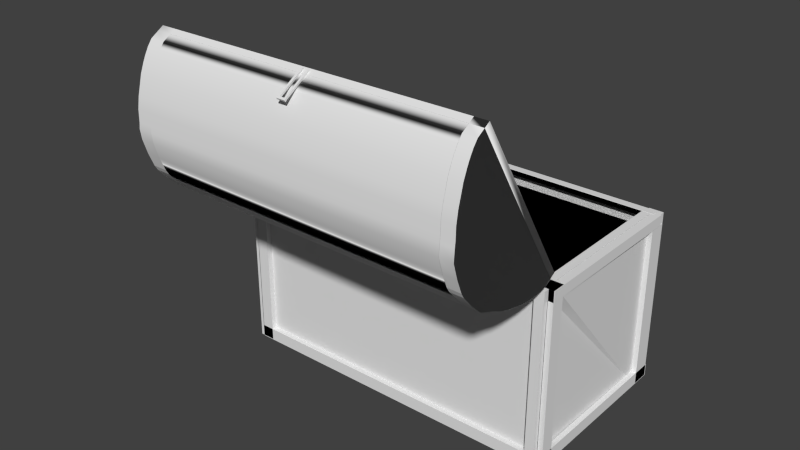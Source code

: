 # Source: chest.blend  (saved by Blender 2.72.0; exported with 4.5.12 LTS)
import bpy
from mathutils import Matrix  # noqa: F401  (used for matrix-valued properties, if any)

bpy.ops.wm.read_factory_settings(use_empty=True)
scene = bpy.context.scene
scene.name = 'Scene'

# ---- collections
col_collection_1 = bpy.data.collections.new('Collection 1'); scene.collection.children.link(col_collection_1)

# ---- materials (node trees are filled in below, after node groups)
mat_material = bpy.data.materials.new('Material')
mat_material.alpha_threshold = 0.0
mat_material.use_transparent_shadow = False
mat_material.roughness = 0.5
mat_material.line_color = (0.0, 0.0, 0.0, 1.0)

# ---- material node trees

# ---- world
world_world = bpy.data.worlds.new('World'); scene.world = world_world
world_world.color = (0.05088, 0.05088, 0.05088)
world_world.use_sun_shadow = False
world_world.sun_shadow_jitter_overblur = 0.0
world_world.cycles.sampling_method = 'MANUAL'
world_world.cycles.sample_map_resolution = 256

# ---- meshes
me_cube = bpy.data.meshes.new('Cube')
me_cube.from_pydata([(1.0, -1.0, 0.01879), (-1.0, -1.0, 0.01879), (-1.0, 1.0, 0.01879), (1.0, 0.847, 0.01879), (1.0, 0.9885, 0.01879), (-1.0, 0.9885, 0.01879), (0.9976, 1.0, 0.01879), (0.9976, -1.0, 0.01879), (1.0, 1.0, 0.01207), (1.0, -1.0, 0.01207), (-1.0, -1.0, 0.01207), (-1.0, 1.0, 0.01207), (1.0, -1.0, 1.895), (1.0, 0.847, 1.895), (1.0, 0.9885, 1.895), (-1.0, 0.9885, 1.895), (1.029, 1.0, 2.019), (1.029, -1.0, 2.019), (1.032, -0.8414, 2.019), (1.032, -0.8414, 1.895), (-1.026, -1.0, 2.019), (-1.026, 1.0, 2.019), (-0.9261, -1.0, 0.01879), (-1.003, -1.0, 0.01879), (-0.9261, -1.0, 1.895), (-1.003, -1.0, 1.895), (1.0, -1.0, 1.895), (-1.0, -1.0, 1.895), (1.0, 1.054, 2.019), (-1.0, 1.054, 2.019), (-1.0, 0.847, 0.01879), (-1.0, 0.847, 1.895), (-0.9369, -1.02, 0.02696), (-0.9369, 0.9805, 0.02696), (-0.9626, -1.02, 2.027), (-0.9626, 0.9805, 2.027), (-0.9401, -1.02, 0.02696), (-0.9401, -1.02, 1.903), (-0.9369, 0.8274, 0.02696), (-0.9369, 0.8274, 1.903), (0.9937, -0.9459, 0.01847), (-1.006, -0.9459, 0.01847), (0.9937, -0.9459, 1.894), (-0.9324, -0.9459, 0.01847), (-0.9324, -0.9459, 1.894), (0.9937, -0.946, 1.894), (-1.006, -0.946, 1.894), (0.9521, 0.8565, 0.02316), (0.9497, 1.009, 0.02316), (0.9497, -0.9905, 0.02316), (0.9521, 0.8565, 1.899), (0.9814, 1.009, 2.023), (0.9814, -0.9905, 2.023), (0.9458, -0.9365, 0.02283), (0.9458, -0.9365, 1.899)], [(1, 20), (32, 33), (34, 35), (36, 37), (38, 39), (1, 24), (12, 22), (40, 41), (40, 42), (43, 44), (45, 46), (7, 3), (48, 49), (47, 50), (51, 52), (53, 54)], [(8, 9, 10, 11), (14, 4, 5, 15, 29, 28), (1, 25, 20, 31, 21, 2, 30, 23), (24, 27, 1, 22, 0, 26, 12), (17, 42, 7, 40, 3, 6, 13, 16, 18, 19)])
_uv = me_cube.uv_layers.new(name='UVMap')
_uv.uv.foreach_set('vector', [0.9397, 0.4999, 0.6404, 0.4999, 0.6404, 0.06033, 0.9397, 0.06033, 0.9317, 0.9227, 0.6274, 0.9221, 0.6278, 0.5168, 0.9321, 0.5174, 0.9526, 0.5174, 0.9522, 0.9227, 0.3359, 0.06697, 0.6399, 0.0884, 0.6601, 0.08985, 0.6468, 0.46, 0.6445, 0.4946, 0.3204, 0.4717, 0.3215, 0.4408, 0.3359, 0.06698, 0.341, 0.9234, 0.341, 0.9397, 0.06033, 0.9397, 0.06033, 0.9234, 0.06033, 0.5001, 0.341, 0.5001, 0.341, 0.5001, 0.3288, 0.5165, 0.3491, 0.5275, 0.6534, 0.5178, 0.6535, 0.5288, 0.6526, 0.8921, 0.6525, 0.9231, 0.3512, 0.9204, 0.3279, 0.9218, 0.3287, 0.5486, 0.3529, 0.5774])
me_cube.materials.append(mat_material)
me_cube.use_remesh_preserve_volume = False
me_cube.use_remesh_preserve_attributes = False
me_cube.use_mirror_vertex_groups = False
me_cube.update()
me_cylinder_001 = bpy.data.meshes.new('Cylinder.001')
me_cylinder_001.from_pydata([(0.0, 1.0, -1.0), (0.0, 1.0, 1.0), (0.3827, 0.9239, -1.0), (0.3827, 0.9239, 1.0), (0.7071, 0.7071, -1.0), (0.7071, 0.7071, 1.0), (0.9239, 0.3827, -1.0), (0.9239, 0.3827, 1.0), (1.0, -4.371e-08, -1.0), (1.0, -4.371e-08, 1.0), (0.9239, -0.3827, -1.0), (0.9239, -0.3827, 1.0), (0.7071, -0.7071, -1.0), (0.7071, -0.7071, 1.0), (0.3827, -0.9239, -1.0), (0.3827, -0.9239, 1.0), (1.51e-07, -1.0, -1.0), (1.51e-07, -1.0, 1.0), (-0.3827, -0.9239, -1.0), (-0.3827, -0.9239, 1.0), (-0.7071, -0.7071, -1.0), (-0.7071, -0.7071, 1.0), (-0.9239, -0.3827, -1.0), (-0.9239, -0.3827, 1.0), (-1.0, 1.192e-08, -1.0), (-1.0, 1.192e-08, 1.0), (-0.9239, 0.3827, -1.0), (-0.9239, 0.3827, 1.0), (-0.7071, 0.7071, -1.0), (-0.7071, 0.7071, 1.0), (-0.3827, 0.9239, -1.0), (-0.3827, 0.9239, 1.0)], [], [(0, 1, 3, 2), (2, 3, 5, 4), (4, 5, 7, 6), (6, 7, 9, 8), (8, 9, 11, 10), (10, 11, 13, 12), (12, 13, 15, 14), (14, 15, 17, 16), (16, 17, 19, 18), (18, 19, 21, 20), (20, 21, 23, 22), (22, 23, 25, 24), (24, 25, 27, 26), (26, 27, 29, 28), (3, 1, 31, 29, 27, 25, 23, 21, 19, 17, 15, 13, 11, 9, 7, 5), (30, 31, 1, 0), (28, 29, 31, 30), (0, 2, 4, 6, 8, 10, 12, 14, 16, 18, 20, 22, 24, 26, 28, 30)])
me_cylinder_001.materials.append(None)
me_cylinder_001.use_remesh_preserve_volume = False
me_cylinder_001.use_remesh_preserve_attributes = False
me_cylinder_001.use_mirror_vertex_groups = False
me_cylinder_001.update()
me_cylinder = bpy.data.meshes.new('Cylinder')
me_cylinder.from_pydata([(0.0, 1.0, -1.0), (0.0, 1.0, 1.0), (0.3827, 0.9239, -1.0), (0.3827, 0.9239, 1.0), (0.7071, 0.7071, -1.0), (0.7071, 0.7071, 1.0), (0.9239, 0.3827, -1.0), (0.9239, 0.3827, 1.0), (1.0, -4.371e-08, -1.0), (1.0, -4.371e-08, 1.0), (0.9239, -0.3827, -1.0), (0.9239, -0.3827, 1.0), (0.7071, -0.7071, -1.0), (0.7071, -0.7071, 1.0), (0.3827, -0.9239, -1.0), (0.3827, -0.9239, 1.0), (1.51e-07, -1.0, -1.0), (1.51e-07, -1.0, 1.0), (-0.3827, -0.9239, -1.0), (-0.3827, -0.9239, 1.0), (-0.7071, -0.7071, -1.0), (-0.7071, -0.7071, 1.0), (-0.9239, -0.3827, -1.0), (-0.9239, -0.3827, 1.0), (-1.0, 1.192e-08, -1.0), (-1.0, 1.192e-08, 1.0), (-0.9239, 0.3827, -1.0), (-0.9239, 0.3827, 1.0), (-0.7071, 0.7071, -1.0), (-0.7071, 0.7071, 1.0), (-0.3827, 0.9239, -1.0), (-0.3827, 0.9239, 1.0)], [], [(0, 1, 3, 2), (2, 3, 5, 4), (4, 5, 7, 6), (6, 7, 9, 8), (8, 9, 11, 10), (10, 11, 13, 12), (12, 13, 15, 14), (14, 15, 17, 16), (16, 17, 19, 18), (18, 19, 21, 20), (20, 21, 23, 22), (22, 23, 25, 24), (24, 25, 27, 26), (26, 27, 29, 28), (3, 1, 31, 29, 27, 25, 23, 21, 19, 17, 15, 13, 11, 9, 7, 5), (30, 31, 1, 0), (28, 29, 31, 30), (0, 2, 4, 6, 8, 10, 12, 14, 16, 18, 20, 22, 24, 26, 28, 30)])
me_cylinder.materials.append(None)
me_cylinder.use_remesh_preserve_volume = False
me_cylinder.use_remesh_preserve_attributes = False
me_cylinder.use_mirror_vertex_groups = False
me_cylinder.update()
me_cube_002 = bpy.data.meshes.new('Cube.002')
me_cube_002.from_pydata([(-1.0, -1.0, -1.0), (-1.0, 1.0, -1.0), (1.0, 1.0, -1.0), (1.0, -1.0, -1.0), (-1.0, -1.0, 1.0), (-1.0, 1.0, 1.0), (1.0, 1.0, 1.0), (1.0, -1.0, 1.0), (-0.3333, 1.0, 1.0), (0.3333, 1.0, 1.0), (0.3333, 1.0, -1.0), (-0.3333, 1.0, -1.0), (0.3333, -1.0, 1.0), (-0.3333, -1.0, 1.0), (-0.3333, -1.0, -1.0), (0.3333, -1.0, -1.0), (-0.1111, 1.0, 1.0), (0.1111, 1.0, 1.0), (0.1111, 1.0, -1.0), (-0.1111, 1.0, -1.0), (0.1111, -1.0, 1.0), (-0.1111, -1.0, 1.0), (-0.1111, -1.0, -1.0), (0.1111, -1.0, -1.0), (-0.1111, 4.504, 1.0), (0.1111, 4.504, 1.0), (0.1111, 4.504, -1.0), (-0.1111, 4.504, -1.0), (-0.1111, 6.02, 1.0), (0.1111, 6.02, 1.0), (0.1111, 6.02, -1.0), (-0.1111, 6.02, -1.0), (-0.1111, 1.0, 0.8271), (0.1111, 1.0, 0.8271), (-0.1111, 4.504, 0.8271), (0.1111, 4.504, 0.8271), (0.1111, 1.0, -0.7716), (-0.1111, 1.0, -0.7716), (0.1111, 4.504, -0.7716), (-0.1111, 4.504, -0.7716)], [], [(4, 5, 1, 0), (9, 6, 2, 10), (6, 7, 3, 2), (13, 4, 0, 14), (15, 10, 2, 3), (13, 8, 5, 4), (5, 8, 11, 1), (17, 9, 10, 18), (7, 12, 15, 3), (21, 13, 14, 22), (0, 1, 11, 14), (23, 18, 10, 15), (7, 6, 9, 12), (21, 16, 8, 13), (8, 16, 19, 11), (32, 33, 35, 34), (12, 20, 23, 15), (20, 21, 22, 23), (14, 11, 19, 22), (22, 19, 18, 23), (12, 9, 17, 20), (20, 17, 16, 21), (25, 26, 30, 29), (17, 25, 35, 33), (19, 27, 39, 37), (24, 16, 32, 34), (28, 29, 30, 31), (27, 24, 28, 31), (26, 27, 31, 30), (24, 25, 29, 28), (25, 24, 34, 35), (16, 17, 33, 32), (36, 37, 39, 38), (26, 18, 36, 38), (27, 26, 38, 39), (18, 19, 37, 36)])
_uv = me_cube_002.uv_layers.new(name='UVMap')
_uv.uv.foreach_set('vector', [3.618e-08, 0.6667, 0.0, 0.3333, 0.3035, 0.3333, 0.3035, 0.6667, 0.7021, 0.6667, 0.8033, 0.6667, 0.8033, 1.0, 0.7021, 1.0, 1.176e-07, 0.3333, 0.0, 8.941e-08, 0.3035, 0.0, 0.3035, 0.3333, 0.5058, 1.987e-08, 0.607, 0.0, 0.607, 0.3333, 0.5058, 0.3333, 0.607, 0.4444, 0.3035, 0.4444, 0.3035, 0.3333, 0.607, 0.3333, 0.2023, 1.0, 0.2023, 0.6667, 0.3035, 0.6667, 0.3035, 1.0, 0.5335, 0.6667, 0.6347, 0.6667, 0.6347, 1.0, 0.5335, 1.0, 0.6684, 0.6667, 0.7021, 0.6667, 0.7021, 1.0, 0.6684, 1.0, 0.3035, 3.974e-08, 0.4047, 1.987e-08, 0.4047, 0.3333, 0.3035, 0.3333, 0.4721, 1.987e-08, 0.5058, 1.987e-08, 0.5058, 0.3333, 0.4721, 0.3333, 0.607, 0.6667, 0.3035, 0.6667, 0.3035, 0.5556, 0.607, 0.5556, 0.607, 0.4815, 0.3035, 0.4815, 0.3035, 0.4444, 0.607, 0.4444, 1.809e-08, 1.0, 0.0, 0.6667, 0.1012, 0.6667, 0.1012, 1.0, 0.1686, 1.0, 0.1686, 0.6667, 0.2023, 0.6667, 0.2023, 1.0, 0.6347, 0.6667, 0.6684, 0.6667, 0.6684, 1.0, 0.6347, 1.0, 0.9063, 0.0, 0.94, 0.0, 0.94, 0.584, 0.9063, 0.584, 0.4047, 1.987e-08, 0.4384, 1.987e-08, 0.4384, 0.3333, 0.4047, 0.3333, 0.4384, 1.987e-08, 0.4721, 1.987e-08, 0.4721, 0.3333, 0.4384, 0.3333, 0.607, 0.5556, 0.3035, 0.5556, 0.3035, 0.5185, 0.607, 0.5185, 0.607, 0.5185, 0.3035, 0.5185, 0.3035, 0.4815, 0.607, 0.4815, 0.1012, 1.0, 0.1012, 0.6667, 0.1349, 0.6667, 0.1349, 1.0, 0.1349, 1.0, 0.1349, 0.6667, 0.1686, 0.6667, 0.1686, 1.0, 0.837, 0.0, 0.837, 0.3333, 0.607, 0.3333, 0.607, 1.192e-07, 0.9738, 0.584, 0.9738, 0.0, 1.0, 0.0, 1.0, 0.584, 0.837, 0.584, 0.837, 0.0, 0.8717, 0.0, 0.8717, 0.584, 0.8108, 0.9173, 0.8108, 0.3333, 0.837, 0.3333, 0.837, 0.9173, 0.837, 0.584, 0.8707, 0.584, 0.8707, 0.9173, 0.837, 0.9173, 0.3035, 1.0, 0.3035, 0.6667, 0.5335, 0.6667, 0.5335, 1.0, 0.6744, 0.6667, 0.6407, 0.6667, 0.6407, 0.414, 0.6744, 0.414, 0.607, 0.414, 0.6407, 0.414, 0.6407, 0.6667, 0.607, 0.6667, 0.6407, 0.412, 0.6407, 0.375, 0.667, 0.375, 0.667, 0.412, 0.667, 0.3379, 0.667, 0.375, 0.6407, 0.375, 0.6407, 0.3379, 0.9738, 0.584, 0.94, 0.584, 0.94, 0.0, 0.9738, 0.0, 0.9063, 0.0, 0.9063, 0.584, 0.8717, 0.584, 0.8717, 0.0, 0.6407, 0.376, 0.607, 0.376, 0.607, 0.3379, 0.6407, 0.3379, 0.6407, 0.414, 0.607, 0.414, 0.607, 0.376, 0.6407, 0.376])
me_cube_002.materials.append(None)
me_cube_002.use_remesh_preserve_volume = False
me_cube_002.use_remesh_preserve_attributes = False
me_cube_002.use_mirror_vertex_groups = False
me_cube_002.update()
me_cube_001 = bpy.data.meshes.new('Cube.001')
me_cube_001.from_pydata([(-0.9808, 0.0026, 0.8509), (-0.9808, 2.003, 0.8509), (1.019, 2.003, 0.8509), (1.019, 0.0026, 0.8509), (-0.9808, 0.0026, 2.851), (-0.9808, 2.003, 2.851), (1.019, 2.003, 2.851), (1.019, 0.0026, 2.851), (-0.9808, 0.0026, -1.936), (-0.9808, 2.003, -1.936), (1.019, 2.003, -1.936), (1.019, 0.0026, -1.936), (-0.9808, 0.0026, -1.936), (-0.9808, 2.003, -1.936), (1.019, 2.003, -1.936), (1.019, 0.0026, -1.936), (-0.9808, 0.03021, -4.103), (-0.9808, 1.975, -4.103), (1.019, 1.975, -4.103), (1.019, 0.03021, -4.103), (-0.9808, 0.06856, -6.116), (-0.9808, 1.937, -6.116), (1.019, 1.937, -6.116), (1.019, 0.06856, -6.116), (-0.9808, 0.1065, -7.819), (-0.9808, 1.899, -7.819), (1.019, 1.899, -7.819), (1.019, 0.1065, -7.819), (-0.9808, 0.1696, -10.3), (-0.9808, 1.836, -10.3), (1.019, 1.836, -10.3), (1.019, 0.1696, -10.3), (-0.9808, 0.24, -12.46), (-0.9808, 1.765, -12.46), (1.019, 1.765, -12.46), (1.019, 0.24, -12.46), (-0.9808, 0.3093, -14.58), (-0.9808, 1.696, -14.58), (1.019, 1.696, -14.58), (1.019, 0.3093, -14.58), (-0.9808, 0.4035, -16.94), (-0.9808, 1.602, -16.94), (1.019, 1.602, -16.94), (1.019, 0.4035, -16.94), (-0.9808, 0.5107, -18.99), (-0.9808, 1.494, -18.99), (1.019, 1.494, -18.99), (1.019, 0.5107, -18.99), (-0.9808, 0.5573, -20.05), (-0.9808, 1.448, -20.05), (1.019, 1.448, -20.05), (1.019, 0.5573, -20.05), (-0.9808, 0.6558, -21.32), (-0.9808, 1.349, -21.32), (1.019, 1.349, -22.07), (1.019, 0.6558, -22.07), (-0.9814, 0.9715, -23.27), (-0.9814, 1.034, -23.27), (1.019, 1.034, -24.03), (1.019, 0.9715, -24.03), (1.019, 0.818, -23.28), (1.019, 1.187, -23.28), (-0.9811, 1.187, -22.53), (-0.9811, 0.818, -22.53), (0.9414, 2.003, 2.851), (0.9414, 2.003, 0.8509), (0.9414, 0.0026, 2.851), (0.9414, 0.0026, 0.8509), (0.9414, 2.003, -1.936), (0.9414, 0.0026, -1.936), (0.9414, 2.003, -1.936), (0.9414, 0.0026, -1.936), (0.9414, 1.975, -4.103), (0.9414, 0.03021, -4.103), (0.9414, 1.937, -6.116), (0.9414, 0.06856, -6.116), (0.9414, 1.899, -7.819), (0.9414, 0.1065, -7.819), (0.9414, 1.836, -10.3), (0.9414, 0.1696, -10.3), (0.9414, 1.765, -12.46), (0.9414, 0.24, -12.46), (0.9414, 1.696, -14.58), (0.9414, 0.3093, -14.58), (0.9414, 1.602, -16.94), (0.9414, 0.4035, -16.94), (0.9414, 1.494, -18.99), (0.9414, 0.5107, -18.99), (0.9414, 1.448, -20.05), (0.9414, 0.5573, -20.05), (0.9414, 1.349, -22.04), (0.9414, 0.6558, -22.04), (0.9408, 0.9715, -24.0), (0.9411, 0.818, -23.25), (0.9411, 1.187, -23.25), (0.9408, 1.034, -24.0), (-0.8893, 2.003, 0.8509), (-0.8893, 0.0026, 2.851), (-0.8893, 2.003, -1.936), (-0.8893, 2.003, -1.936), (-0.8893, 1.975, -4.103), (-0.8893, 1.937, -6.116), (-0.8893, 1.899, -7.819), (-0.8893, 1.836, -10.3), (-0.8893, 1.765, -12.46), (-0.8893, 1.696, -14.58), (-0.8893, 1.602, -16.94), (-0.8893, 1.494, -18.99), (-0.8893, 1.448, -20.05), (-0.8893, 1.349, -21.35), (-0.8896, 1.187, -22.56), (-0.8899, 1.034, -23.31), (-0.8893, 2.003, 2.851), (-0.8893, 0.0026, 0.8509), (-0.8893, 0.0026, -1.936), (-0.8893, 0.0026, -1.936), (-0.8893, 0.03021, -4.103), (-0.8893, 0.06856, -6.116), (-0.8893, 0.1065, -7.819), (-0.8893, 0.1696, -10.3), (-0.8893, 0.24, -12.46), (-0.8893, 0.3093, -14.58), (-0.8893, 0.4035, -16.94), (-0.8893, 0.5107, -18.99), (-0.8893, 0.5573, -20.05), (-0.8893, 0.6558, -21.35), (-0.8899, 0.9715, -23.31), (-0.8896, 0.818, -22.56), (-0.9808, 0.0026, 0.8509), (-0.9808, 2.003, 0.8509), (1.019, 2.003, 0.8509), (1.019, 0.0026, 0.8509), (-0.9808, 0.0026, -1.936), (-0.9808, 2.003, -1.936), (1.019, 2.003, -1.936), (1.019, 0.0026, -1.936), (-0.9808, 0.0026, -1.936), (-0.9808, 2.003, -1.936), (1.019, 2.003, -1.936), (1.019, 0.0026, -1.936), (-0.9808, 0.03021, -4.103), (-0.9808, 1.975, -4.103), (1.019, 1.975, -4.103), (1.019, 0.03021, -4.103), (-0.9808, 0.06856, -6.116), (-0.9808, 1.937, -6.116), (1.019, 1.937, -6.116), (1.019, 0.06856, -6.116), (-0.9808, 0.1065, -7.819), (-0.9808, 1.899, -7.819), (1.019, 1.899, -7.819), (1.019, 0.1065, -7.819), (-0.9808, 0.1696, -10.3), (-0.9808, 1.836, -10.3), (1.019, 1.836, -10.3), (1.019, 0.1696, -10.3), (-0.9808, 0.24, -12.46), (-0.9808, 1.765, -12.46), (1.019, 1.765, -12.46), (1.019, 0.24, -12.46), (-0.9808, 0.3093, -14.58), (-0.9808, 1.696, -14.58), (1.019, 1.696, -14.58), (1.019, 0.3093, -14.58), (-0.9808, 0.4035, -16.94), (-0.9808, 1.602, -16.94), (1.019, 1.602, -16.94), (1.019, 0.4035, -16.94), (-0.9808, 0.5107, -18.99), (-0.9808, 1.494, -18.99), (1.019, 1.494, -18.99), (1.019, 0.5107, -18.99), (-0.9808, 0.5573, -20.05), (-0.9808, 1.448, -20.05), (1.019, 1.448, -20.05), (1.019, 0.5573, -20.05), (-0.9808, 0.6558, -21.32), (-0.9808, 1.349, -21.32), (1.019, 1.349, -22.07), (1.019, 0.6558, -22.07), (-0.9814, 0.9715, -23.27), (-0.9814, 1.034, -23.27), (1.019, 1.034, -24.03), (1.019, 0.9715, -24.03), (1.019, 0.818, -23.28), (1.019, 1.187, -23.28), (-0.9811, 1.187, -22.53), (-0.9811, 0.818, -22.53), (0.9408, 0.9715, -24.0), (0.9408, 1.034, -24.0), (-0.8899, 1.034, -23.31), (-0.8899, 0.9715, -23.31)], [], [(64, 6, 2, 65), (97, 112, 5, 4), (114, 8, 12, 115), (37, 41, 165, 161), (55, 60, 184, 179), (52, 48, 172, 176), (68, 10, 14, 70), (46, 42, 166, 170), (3, 11, 135, 131), (33, 37, 161, 157), (61, 54, 178, 185), (48, 44, 168, 172), (42, 38, 162, 166), (51, 55, 179, 175), (29, 33, 157, 153), (44, 40, 164, 168), (38, 34, 158, 162), (59, 92, 188, 183), (47, 51, 175, 171), (25, 29, 153, 149), (40, 36, 160, 164), (95, 58, 182, 189), (34, 30, 154, 158), (43, 47, 171, 167), (21, 25, 149, 145), (36, 32, 156, 160), (30, 26, 150, 154), (39, 43, 167, 163), (17, 21, 145, 141), (32, 28, 152, 156), (26, 22, 146, 150), (62, 57, 181, 186), (35, 39, 163, 159), (7, 6, 64, 66), (11, 69, 71, 15), (96, 65, 68, 98), (98, 68, 70, 99), (99, 70, 72, 100), (100, 72, 74, 101), (101, 74, 76, 102), (102, 76, 78, 103), (103, 78, 80, 104), (104, 80, 82, 105), (105, 82, 84, 106), (106, 84, 86, 107), (107, 86, 88, 108), (108, 88, 90, 109), (13, 17, 141, 137), (110, 94, 95, 111), (109, 90, 94, 110), (67, 113, 114, 69), (66, 64, 112, 97), (69, 114, 115, 71), (71, 115, 116, 73), (73, 116, 117, 75), (75, 117, 118, 77), (77, 118, 119, 79), (79, 119, 120, 81), (81, 120, 121, 83), (83, 121, 122, 85), (85, 122, 123, 87), (87, 123, 124, 89), (89, 124, 125, 91), (93, 127, 126, 92), (91, 125, 127, 93), (9, 98, 99, 13), (28, 24, 148, 152), (130, 131, 135, 134), (128, 129, 133, 132), (134, 135, 139, 138), (132, 133, 137, 136), (138, 139, 143, 142), (136, 137, 141, 140), (142, 143, 147, 146), (140, 141, 145, 144), (146, 147, 151, 150), (144, 145, 149, 148), (150, 151, 155, 154), (148, 149, 153, 152), (154, 155, 159, 158), (152, 153, 157, 156), (158, 159, 163, 162), (156, 157, 161, 160), (162, 163, 167, 166), (160, 161, 165, 164), (166, 167, 171, 170), (164, 165, 169, 168), (170, 171, 175, 174), (168, 169, 173, 172), (174, 175, 179, 178), (172, 173, 177, 176), (187, 186, 181, 180), (185, 184, 183, 182), (178, 179, 184, 185), (176, 177, 186, 187), (190, 189, 188, 191), (2, 3, 131, 130), (11, 15, 139, 135), (50, 46, 170, 174), (8, 0, 128, 132), (41, 45, 169, 165), (15, 19, 143, 139), (54, 50, 174, 178), (57, 111, 190, 181), (12, 8, 132, 136), (45, 49, 173, 169), (58, 61, 185, 182), (0, 1, 129, 128), (19, 23, 147, 143), (111, 95, 189, 190), (10, 2, 130, 134), (126, 56, 180, 191), (16, 12, 136, 140), (49, 53, 177, 173), (63, 52, 176, 187), (23, 27, 151, 147), (14, 10, 134, 138), (92, 126, 191, 188), (56, 63, 187, 180), (20, 16, 140, 144), (1, 9, 133, 129), (27, 31, 155, 151), (18, 14, 138, 142), (60, 59, 183, 184), (53, 62, 186, 177), (24, 20, 144, 148), (9, 13, 137, 133), (31, 35, 159, 155), (22, 18, 142, 146)])
me_cube_001.polygons.foreach_set('use_smooth', [True] * 129)
_uv = me_cube_001.uv_layers.new(name='UVMap')
_uv.uv.foreach_set('vector', [0.3061, 0.008812, 0.3182, 0.008813, 0.3182, 0.09757, 0.3061, 0.09757, 0.0, 0.0, 1.0, 0.0, 1.0, 1.0, 0.0, 1.0, 0.0, 0.0, 1.0, 0.0, 1.0, 1.0, 0.0, 1.0, 0.0, 0.0, 0.0, 1.0, 0.0, 1.0, 0.0, 0.0, 0.0, 0.0, 0.0, 1.0, 0.0, 1.0, 0.0, 0.0, 1.0, 1.0, 1.0, 0.0, 1.0, 0.0, 1.0, 1.0, 0.0, 0.0, 1.0, 0.0, 1.0, 1.0, 0.0, 1.0, 1.0, 1.0, 1.0, 0.0, 1.0, 0.0, 1.0, 1.0, 0.0, 0.0, 0.0, 1.0, 0.0, 1.0, 0.0, 0.0, 0.0, 0.0, 0.0, 1.0, 0.0, 1.0, 0.0, 0.0, 1.0, 1.0, 1.0, 0.0, 1.0, 0.0, 1.0, 1.0, 1.0, 1.0, 1.0, 0.0, 1.0, 0.0, 1.0, 1.0, 1.0, 1.0, 1.0, 0.0, 1.0, 0.0, 1.0, 1.0, 0.0, 0.0, 0.0, 1.0, 0.0, 1.0, 0.0, 0.0, 0.0, 0.0, 0.0, 1.0, 0.0, 1.0, 0.0, 0.0, 1.0, 1.0, 1.0, 0.0, 1.0, 0.0, 1.0, 1.0, 1.0, 1.0, 1.0, 0.0, 1.0, 0.0, 1.0, 1.0, 0.0, 1.0, 1.0, 1.0, 1.0, 1.0, 0.0, 1.0, 0.0, 0.0, 0.0, 1.0, 0.0, 1.0, 0.0, 0.0, 0.0, 0.0, 0.0, 1.0, 0.0, 1.0, 0.0, 0.0, 1.0, 1.0, 1.0, 0.0, 1.0, 0.0, 1.0, 1.0, 0.0, 1.0, 1.0, 1.0, 1.0, 1.0, 0.0, 1.0, 1.0, 1.0, 1.0, 0.0, 1.0, 0.0, 1.0, 1.0, 0.0, 0.0, 0.0, 1.0, 0.0, 1.0, 0.0, 0.0, 0.0, 0.0, 0.0, 1.0, 0.0, 1.0, 0.0, 0.0, 1.0, 1.0, 1.0, 0.0, 1.0, 0.0, 1.0, 1.0, 1.0, 1.0, 1.0, 0.0, 1.0, 0.0, 1.0, 1.0, 0.0, 0.0, 0.0, 1.0, 0.0, 1.0, 0.0, 0.0, 0.0, 0.0, 0.0, 1.0, 0.0, 1.0, 0.0, 0.0, 1.0, 1.0, 1.0, 0.0, 1.0, 0.0, 1.0, 1.0, 1.0, 1.0, 1.0, 0.0, 1.0, 0.0, 1.0, 1.0, 0.0, 0.0, 0.0, 1.0, 0.0, 1.0, 0.0, 0.0, 0.0, 0.0, 0.0, 1.0, 0.0, 1.0, 0.0, 0.0, 0.0, 0.0, 1.0, 0.0, 1.0, 1.0, 0.0, 1.0, 0.0, 0.0, 1.0, 0.0, 1.0, 1.0, 0.0, 1.0, 0.1839, 0.3115, 0.1859, -0.07084, 0.2658, -0.07008, 0.2637, 0.3123, 0.18, 1.078, 0.18, 1.078, 0.18, 1.078, 0.18, 1.078, 0.8153, 0.7006, 0.8134, 1.083, 0.7512, 1.083, 0.7532, 0.7002, 0.7532, 0.7002, 0.7512, 1.083, 0.6935, 1.082, 0.6955, 0.6998, 0.6955, 0.6998, 0.6935, 1.082, 0.6447, 1.082, 0.6467, 0.6994, 0.6467, 0.6994, 0.6447, 1.082, 0.5736, 1.081, 0.5756, 0.6989, 0.5756, 0.6989, 0.5736, 1.081, 0.5115, 1.081, 0.5134, 0.6983, 0.5134, 0.6983, 0.5115, 1.081, 0.4508, 1.08, 0.4527, 0.6978, 0.4527, 0.6978, 0.4508, 1.08, 0.383, 1.08, 0.385, 0.6972, 0.385, 0.6972, 0.383, 1.08, 0.3242, 1.079, 0.3261, 0.6967, 0.3261, 0.6967, 0.3242, 1.079, 0.2936, 1.079, 0.2956, 0.6964, 0.2956, 0.6964, 0.2936, 1.079, 0.2365, 1.078, 0.2583, 0.696, 0.0, 0.0, 0.0, 1.0, 0.0, 1.0, 0.0, 0.0, 0.2234, 0.6953, 0.2016, 1.078, 0.18, 1.077, 0.2018, 0.6948, 0.2583, 0.696, 0.2365, 1.078, 0.2016, 1.078, 0.2234, 0.6953, 0.3456, -0.06933, 0.3436, 0.313, 0.2638, 0.3123, 0.2658, -0.07008, 0.0, 0.0, 1.0, 0.0, 1.0, 1.0, 0.0, 1.0, 0.18, 1.078, 0.18, 1.078, 0.18, 1.078, 0.18, 1.078, 0.182, 0.6939, 0.1839, 0.3115, 0.2461, 0.3123, 0.2441, 0.6947, 0.2441, 0.6947, 0.2461, 0.3123, 0.3038, 0.313, 0.3018, 0.6953, 0.3018, 0.6953, 0.3038, 0.313, 0.3526, 0.3135, 0.3506, 0.6959, 0.3506, 0.6959, 0.3526, 0.3135, 0.4236, 0.3143, 0.4217, 0.6967, 0.4217, 0.6967, 0.4236, 0.3143, 0.4858, 0.315, 0.4839, 0.6974, 0.4839, 0.6974, 0.4858, 0.315, 0.5465, 0.3156, 0.5446, 0.698, 0.5446, 0.698, 0.5465, 0.3156, 0.6143, 0.3163, 0.6123, 0.6987, 0.6123, 0.6987, 0.6143, 0.3163, 0.6731, 0.3169, 0.6711, 0.6992, 0.6711, 0.6992, 0.6731, 0.3169, 0.7036, 0.3172, 0.7017, 0.6995, 0.7017, 0.6995, 0.7036, 0.3172, 0.741, 0.3174, 0.7588, 0.7001, 0.7938, 0.7001, 0.7759, 0.3175, 0.7975, 0.3173, 0.8153, 0.7, 0.7588, 0.7001, 0.741, 0.3174, 0.7759, 0.3175, 0.7938, 0.7001, 0.0, 0.0, 1.0, 0.0, 1.0, 1.0, 0.0, 1.0, 1.0, 1.0, 1.0, 0.0, 1.0, 0.0, 1.0, 1.0, 0.3177, -0.1635, 0.3173, 0.2833, 0.2241, 0.2831, 0.2245, -0.1636, 0.131, 0.283, 0.1313, -0.1638, 0.2245, -0.1636, 0.2241, 0.2831, 0.1302, 1.176, 0.1302, 1.176, 0.1302, 1.176, 0.1302, 1.176, 0.1302, 1.176, 0.1302, 1.176, 0.1302, 1.176, 0.1302, 1.176, 0.1302, 1.176, 0.1306, 0.7297, 0.203, 0.736, 0.2026, 1.17, 0.8442, 0.2841, 0.8438, 0.7309, 0.7713, 0.7246, 0.7717, 0.2902, 0.2026, 1.17, 0.203, 0.736, 0.2703, 0.7447, 0.2699, 1.162, 0.7717, 0.2902, 0.7713, 0.7246, 0.704, 0.7159, 0.7044, 0.2986, 0.2699, 1.162, 0.2703, 0.7447, 0.3272, 0.7532, 0.3269, 1.154, 0.7044, 0.2986, 0.704, 0.7159, 0.6471, 0.7074, 0.6475, 0.307, 0.3269, 1.154, 0.3272, 0.7532, 0.41, 0.7675, 0.4097, 1.14, 0.6475, 0.307, 0.6471, 0.7074, 0.5643, 0.6931, 0.5647, 0.321, 0.4097, 1.14, 0.41, 0.7675, 0.4824, 0.7833, 0.4821, 1.124, 0.5647, 0.321, 0.5643, 0.6931, 0.4919, 0.6773, 0.4922, 0.3366, 0.4821, 1.124, 0.4824, 0.7833, 0.5531, 0.7989, 0.5529, 1.109, 0.4922, 0.3366, 0.4919, 0.6773, 0.4212, 0.6617, 0.4215, 0.352, 0.5529, 1.109, 0.5531, 0.7989, 0.632, 0.8201, 0.6318, 1.088, 0.4215, 0.352, 0.4212, 0.6617, 0.3423, 0.6405, 0.3425, 0.3728, 0.6318, 1.088, 0.632, 0.8201, 0.7005, 0.8441, 0.7003, 1.064, 0.3425, 0.3728, 0.3423, 0.6405, 0.2739, 0.6165, 0.2741, 0.3967, 0.7003, 1.064, 0.7005, 0.8441, 0.736, 0.8546, 0.7358, 1.054, 0.2741, 0.3967, 0.2739, 0.6165, 0.2383, 0.606, 0.2385, 0.407, 0.7358, 1.054, 0.736, 0.8546, 0.8035, 0.8767, 0.8034, 1.032, 0.2385, 0.407, 0.2383, 0.606, 0.1961, 0.5839, 0.1962, 0.429, 0.1557, 0.4652, 0.1557, 0.5476, 0.1308, 0.5133, 0.1308, 0.4994, 0.8439, 0.9955, 0.8439, 0.913, 0.8688, 0.9474, 0.8688, 0.9612, 0.8034, 1.032, 0.8035, 0.8767, 0.8439, 0.913, 0.8439, 0.9955, 0.1962, 0.429, 0.1961, 0.5839, 0.1557, 0.5476, 0.1557, 0.4652, 0.1346, -0.1777, 0.2, -0.1776, 0.2, -0.1637, 0.1346, -0.1638, 0.0, 1.0, 1.0, 1.0, 1.0, 1.0, 0.0, 1.0, 0.0, 0.0, 0.0, 1.0, 0.0, 1.0, 0.0, 0.0, 1.0, 1.0, 1.0, 0.0, 1.0, 0.0, 1.0, 1.0, 1.0, 1.0, 1.0, 0.0, 1.0, 0.0, 1.0, 1.0, 0.0, 0.0, 0.0, 1.0, 0.0, 1.0, 0.0, 0.0, 0.0, 0.0, 0.0, 1.0, 0.0, 1.0, 0.0, 0.0, 1.0, 1.0, 1.0, 0.0, 1.0, 0.0, 1.0, 1.0, 0.0, 1.0, 1.0, 1.0, 1.0, 1.0, 0.0, 1.0, 1.0, 1.0, 1.0, 0.0, 1.0, 0.0, 1.0, 1.0, 0.0, 0.0, 0.0, 1.0, 0.0, 1.0, 0.0, 0.0, 1.0, 1.0, 1.0, 0.0, 1.0, 0.0, 1.0, 1.0, 0.0, 1.0, 1.0, 1.0, 1.0, 1.0, 0.0, 1.0, 0.0, 0.0, 0.0, 1.0, 0.0, 1.0, 0.0, 0.0, 0.2018, 0.6948, 0.18, 1.077, 0.18, 1.077, 0.2018, 0.6948, 1.0, 1.0, 1.0, 0.0, 1.0, 0.0, 1.0, 1.0, 0.0, 1.0, 1.0, 1.0, 1.0, 1.0, 0.0, 1.0, 1.0, 1.0, 1.0, 0.0, 1.0, 0.0, 1.0, 1.0, 0.0, 0.0, 0.0, 1.0, 0.0, 1.0, 0.0, 0.0, 1.0, 1.0, 1.0, 0.0, 1.0, 0.0, 1.0, 1.0, 0.0, 0.0, 0.0, 1.0, 0.0, 1.0, 0.0, 0.0, 1.0, 1.0, 1.0, 0.0, 1.0, 0.0, 1.0, 1.0, 0.8153, 0.7, 0.7975, 0.3173, 0.7975, 0.3173, 0.8153, 0.7, 1.0, 1.0, 1.0, 0.0, 1.0, 0.0, 1.0, 1.0, 1.0, 1.0, 1.0, 0.0, 1.0, 0.0, 1.0, 1.0, 0.0, 0.0, 0.0, 1.0, 0.0, 1.0, 0.0, 0.0, 0.0, 0.0, 0.0, 1.0, 0.0, 1.0, 0.0, 0.0, 1.0, 1.0, 1.0, 0.0, 1.0, 0.0, 1.0, 1.0, 0.0, 0.0, 0.0, 1.0, 0.0, 1.0, 0.0, 0.0, 0.0, 0.0, 0.0, 1.0, 0.0, 1.0, 0.0, 0.0, 1.0, 1.0, 1.0, 0.0, 1.0, 0.0, 1.0, 1.0, 0.0, 0.0, 0.0, 1.0, 0.0, 1.0, 0.0, 0.0, 0.0, 0.0, 0.0, 1.0, 0.0, 1.0, 0.0, 0.0, 1.0, 1.0, 1.0, 0.0, 1.0, 0.0, 1.0, 1.0])
me_cube_001.materials.append(None)
me_cube_001.use_remesh_preserve_volume = False
me_cube_001.use_remesh_preserve_attributes = False
me_cube_001.use_mirror_vertex_groups = False
me_cube_001.update()
me_cube_004 = bpy.data.meshes.new('Cube.004')
me_cube_004.from_pydata([(-0.2389, -0.1955, 4.093), (-0.2389, 0.586, 0.106), (-0.1303, 0.586, 0.106), (0.09195, 0.586, 0.106), (-0.2389, 0.586, 4.093), (-0.2389, -0.1955, 0.106), (-0.1303, -0.1955, 4.093), (0.09195, -0.1955, 4.093), (0.09195, -0.1955, 0.106), (-0.1303, -0.1955, 0.106), (-0.1303, 0.586, 4.093), (0.09195, 0.586, 4.093), (0.1924, 0.586, 0.106), (0.1924, -0.1955, 4.093), (0.1924, -0.1955, 0.106), (0.1924, 0.586, 4.093), (0.09195, -0.1955, 4.093), (0.09195, 0.586, 4.093), (0.1924, -0.1955, 4.093), (0.1924, 0.586, 4.093), (-0.2389, -0.1955, 4.386), (-0.2389, 0.586, 4.386), (-0.1303, -0.1955, 4.386), (0.09195, -0.1955, 4.386), (-0.1303, 0.586, 4.386), (0.09195, 0.586, 4.386), (0.09195, -0.1955, 4.386), (0.09195, 0.586, 4.386), (0.1924, -0.1955, 4.386), (0.1924, 0.586, 4.386)], [], [(16, 18, 28, 26), (7, 8, 14, 13), (9, 6, 0, 5), (10, 2, 1, 4), (1, 5, 0, 4), (3, 11, 15, 12), (19, 17, 27, 29), (22, 23, 25, 24), (22, 24, 21, 20), (27, 26, 28, 29), (6, 7, 23, 22), (4, 0, 20, 21), (10, 4, 21, 24), (11, 10, 24, 25), (0, 6, 22, 20), (11, 3, 8, 7, 16, 17), (19, 29, 28, 18, 15, 12), (8, 3, 12, 14), (13, 14, 12, 19, 15, 18), (9, 2, 10, 6), (9, 5, 1, 2), (10, 11, 17, 16, 7, 6)])
_uv = me_cube_004.uv_layers.new(name='UVMap')
_uv.uv.foreach_set('vector', [0.9699, 0.6162, 0.9467, 0.6162, 0.9467, 0.5478, 0.9699, 0.5478, 0.9234, 0.0, 0.9234, 0.9317, 0.9002, 0.9317, 0.9002, 0.0, 0.7752, 1.0, 0.7752, 0.06835, 0.8003, 0.06835, 0.8003, 1.0, 0.8255, 0.06835, 0.8255, 1.0, 0.8003, 1.0, 0.8003, 0.06835, 0.1809, 1.0, 1.587e-07, 1.0, 1.035e-08, 0.06835, 0.1809, 0.06835, 0.9002, 0.0, 0.9002, 0.9317, 0.8769, 0.9317, 0.8769, 0.0, 0.9699, 0.6845, 0.9467, 0.6845, 0.9467, 0.6162, 0.9699, 0.6162, 0.9486, 0.0, 1.0, 6.964e-09, 1.0, 0.1826, 0.9486, 0.1826, 0.9486, 0.0, 0.9486, 0.1826, 0.9234, 0.1826, 0.9234, 3.482e-09, 0.9467, 0.5478, 0.9467, 0.7304, 0.9234, 0.7304, 0.9234, 0.5478, 0.7752, 0.06835, 0.7237, 0.06835, 0.7237, 0.0, 0.7752, 0.0, 0.1809, 0.06835, 1.035e-08, 0.06835, 0.0, 0.0, 0.1809, 0.0, 0.8255, 0.06835, 0.8003, 0.06835, 0.8003, 0.0, 0.8255, 0.0, 0.8769, 0.06835, 0.8255, 0.06835, 0.8255, 0.0, 0.8769, 0.0, 0.8003, 0.06835, 0.7752, 0.06835, 0.7752, 0.0, 0.8003, 0.0, 0.5428, 0.0, 0.5428, 0.9317, 0.3619, 0.9317, 0.3619, 0.0, 0.3619, 0.0, 0.5428, 0.0, 0.1809, 0.06835, 0.1809, 0.0, 0.3619, 0.0, 0.3619, 0.06835, 0.1809, 0.06835, 0.1809, 1.0, 0.9234, 0.913, 0.9234, 0.7304, 0.9467, 0.7304, 0.9467, 0.913, 0.3619, 0.06835, 0.3619, 1.0, 0.1809, 1.0, 0.1809, 0.06835, 0.1809, 0.06835, 0.3619, 0.06835, 0.5428, 0.0, 0.7237, 3.482e-09, 0.7237, 0.9317, 0.5428, 0.9317, 0.9234, 0.3652, 0.9486, 0.3652, 0.9486, 0.5478, 0.9234, 0.5478, 0.9234, 0.1826, 0.9749, 0.1826, 0.9749, 0.1826, 0.9749, 0.3652, 0.9749, 0.3652, 0.9234, 0.3652])
me_cube_004.materials.append(None)
me_cube_004.use_remesh_preserve_volume = False
me_cube_004.use_remesh_preserve_attributes = False
me_cube_004.use_mirror_vertex_groups = False
me_cube_004.update()
me_cube_006 = bpy.data.meshes.new('Cube.006')
me_cube_006.from_pydata([(-0.9808, 0.0026, 0.8509), (-0.9808, 2.003, 0.8509), (1.019, 2.003, 0.8509), (1.019, 0.0026, 0.8509), (-0.9808, 0.0026, 2.851), (-0.9808, 2.003, 2.851), (1.019, 2.003, 2.851), (1.019, 0.0026, 2.851), (-0.9808, 0.0026, -1.936), (-0.9808, 2.003, -1.936), (1.019, 2.003, -1.936), (1.019, 0.0026, -1.936), (-0.9808, 0.0026, -1.936), (-0.9808, 2.003, -1.936), (1.019, 2.003, -1.936), (1.019, 0.0026, -1.936), (-0.9808, 0.03021, -4.103), (-0.9808, 1.975, -4.103), (1.019, 1.975, -4.103), (1.019, 0.03021, -4.103), (-0.9808, 0.06856, -6.116), (-0.9808, 1.937, -6.116), (1.019, 1.937, -6.116), (1.019, 0.06856, -6.116), (-0.9808, 0.1065, -7.819), (-0.9808, 1.899, -7.819), (1.019, 1.899, -7.819), (1.019, 0.1065, -7.819), (-0.9808, 0.1696, -10.3), (-0.9808, 1.836, -10.3), (1.019, 1.836, -10.3), (1.019, 0.1696, -10.3), (-0.9808, 0.24, -12.46), (-0.9808, 1.765, -12.46), (1.019, 1.765, -12.46), (1.019, 0.24, -12.46), (-0.9808, 0.3093, -14.58), (-0.9808, 1.696, -14.58), (1.019, 1.696, -14.58), (1.019, 0.3093, -14.58), (-0.9808, 0.4035, -16.94), (-0.9808, 1.602, -16.94), (1.019, 1.602, -16.94), (1.019, 0.4035, -16.94), (-0.9808, 0.5107, -18.99), (-0.9808, 1.494, -18.99), (1.019, 1.494, -18.99), (1.019, 0.5107, -18.99), (-0.9808, 0.5573, -20.05), (-0.9808, 1.448, -20.05), (1.019, 1.448, -20.05), (1.019, 0.5573, -20.05), (-0.9808, 0.6558, -21.32), (-0.9808, 1.349, -21.32), (1.019, 1.349, -22.07), (1.019, 0.6558, -22.07), (-0.9814, 0.9715, -23.27), (-0.9814, 1.034, -23.27), (1.019, 1.034, -24.03), (1.019, 0.9715, -24.03), (1.019, 0.818, -23.28), (1.019, 1.187, -23.28), (-0.9811, 1.187, -22.53), (-0.9811, 0.818, -22.53), (0.9414, 2.003, 2.851), (0.9414, 2.003, 0.8509), (0.9414, 0.0026, 2.851), (0.9414, 0.0026, 0.8509), (0.9414, 2.003, -1.936), (0.9414, 0.0026, -1.936), (0.9414, 2.003, -1.936), (0.9414, 0.0026, -1.936), (0.9414, 1.975, -4.103), (0.9414, 0.03021, -4.103), (0.9414, 1.937, -6.116), (0.9414, 0.06856, -6.116), (0.9414, 1.899, -7.819), (0.9414, 0.1065, -7.819), (0.9414, 1.836, -10.3), (0.9414, 0.1696, -10.3), (0.9414, 1.765, -12.46), (0.9414, 0.24, -12.46), (0.9414, 1.696, -14.58), (0.9414, 0.3093, -14.58), (0.9414, 1.602, -16.94), (0.9414, 0.4035, -16.94), (0.9414, 1.494, -18.99), (0.9414, 0.5107, -18.99), (0.9414, 1.448, -20.05), (0.9414, 0.5573, -20.05), (0.9414, 1.349, -22.04), (0.9414, 0.6558, -22.04), (0.9408, 0.9715, -24.0), (0.9411, 0.818, -23.25), (0.9411, 1.187, -23.25), (0.9408, 1.034, -24.0), (-0.8893, 2.003, 0.8509), (-0.8893, 0.0026, 2.851), (-0.8893, 2.003, -1.936), (-0.8893, 2.003, -1.936), (-0.8893, 1.975, -4.103), (-0.8893, 1.937, -6.116), (-0.8893, 1.899, -7.819), (-0.8893, 1.836, -10.3), (-0.8893, 1.765, -12.46), (-0.8893, 1.696, -14.58), (-0.8893, 1.602, -16.94), (-0.8893, 1.494, -18.99), (-0.8893, 1.448, -20.05), (-0.8893, 1.349, -21.35), (-0.8896, 1.187, -22.56), (-0.8899, 1.034, -23.31), (-0.8893, 2.003, 2.851), (-0.8893, 0.0026, 0.8509), (-0.8893, 0.0026, -1.936), (-0.8893, 0.0026, -1.936), (-0.8893, 0.03021, -4.103), (-0.8893, 0.06856, -6.116), (-0.8893, 0.1065, -7.819), (-0.8893, 0.1696, -10.3), (-0.8893, 0.24, -12.46), (-0.8893, 0.3093, -14.58), (-0.8893, 0.4035, -16.94), (-0.8893, 0.5107, -18.99), (-0.8893, 0.5573, -20.05), (-0.8893, 0.6558, -21.35), (-0.8899, 0.9715, -23.31), (-0.8896, 0.818, -22.56), (-0.9814, 0.9715, -23.27), (-0.9814, 1.034, -23.27), (1.019, 1.034, -24.03), (1.019, 0.9715, -24.03), (0.9408, 0.9715, -24.0), (0.9408, 1.034, -24.0), (-0.8899, 1.034, -23.31), (-0.8899, 0.9715, -23.31)], [], [(4, 5, 1, 0), (6, 7, 3, 2), (97, 4, 0, 113), (113, 0, 8, 114), (65, 2, 10, 68), (115, 12, 16, 116), (116, 16, 20, 117), (70, 14, 18, 72), (117, 20, 24, 118), (72, 18, 22, 74), (118, 24, 28, 119), (74, 22, 26, 76), (119, 28, 32, 120), (76, 26, 30, 78), (120, 32, 36, 121), (78, 30, 34, 80), (121, 36, 40, 122), (80, 34, 38, 82), (122, 40, 44, 123), (82, 38, 42, 84), (123, 44, 48, 124), (84, 42, 46, 86), (124, 48, 52, 125), (86, 46, 50, 88), (88, 50, 54, 90), (94, 61, 58, 95), (90, 54, 61, 94), (127, 63, 56, 126), (125, 52, 63, 127), (112, 64, 65, 96), (7, 66, 67, 3), (3, 67, 69, 11), (15, 71, 73, 19), (19, 73, 75, 23), (23, 75, 77, 27), (27, 77, 79, 31), (31, 79, 81, 35), (35, 81, 83, 39), (39, 83, 85, 43), (43, 85, 87, 47), (47, 87, 89, 51), (51, 89, 91, 55), (60, 93, 92, 59), (55, 91, 93, 60), (66, 97, 113, 67), (5, 112, 96, 1), (1, 96, 98, 9), (13, 99, 100, 17), (17, 100, 101, 21), (21, 101, 102, 25), (25, 102, 103, 29), (29, 103, 104, 33), (33, 104, 105, 37), (37, 105, 106, 41), (41, 106, 107, 45), (45, 107, 108, 49), (49, 108, 109, 53), (62, 110, 111, 57), (53, 109, 110, 62), (133, 130, 131, 132), (129, 134, 135, 128)])
me_cube_006.polygons.foreach_set('use_smooth', [True] * 61)
_uv = me_cube_006.uv_layers.new(name='UVMap')
_uv.uv.foreach_set('vector', [0.6276, 0.1865, 0.6276, 0.09763, 0.937, 0.09763, 0.937, 0.1865, 0.6276, 0.09763, 0.6276, 0.008774, 0.937, 0.008774, 0.937, 0.09763, 0.3323, 0.2212, 0.3182, 0.2213, 0.3182, 0.1325, 0.3323, 0.1325, 0.3323, 0.1325, 0.3182, 0.1325, 0.3182, 0.008813, 0.3323, 0.008812, 0.3061, 0.09757, 0.3182, 0.09757, 0.3182, 0.2213, 0.3061, 0.2212, 0.9521, 0.008774, 0.9663, 0.008774, 0.9661, 0.105, 0.952, 0.105, 0.952, 0.105, 0.9661, 0.105, 0.9661, 0.1944, 0.9519, 0.1944, 0.9787, 0.9912, 0.9667, 0.9912, 0.9666, 0.895, 0.9786, 0.895, 0.9519, 0.1944, 0.9661, 0.1944, 0.966, 0.2701, 0.9518, 0.2701, 0.9786, 0.895, 0.9666, 0.895, 0.9665, 0.8056, 0.9785, 0.8056, 0.9518, 0.2701, 0.966, 0.2701, 0.9659, 0.3802, 0.9517, 0.3802, 0.9785, 0.8056, 0.9665, 0.8056, 0.9665, 0.7299, 0.9785, 0.7299, 0.9517, 0.3802, 0.9659, 0.3802, 0.9659, 0.4765, 0.9517, 0.4765, 0.9785, 0.7299, 0.9665, 0.7299, 0.9664, 0.6198, 0.9784, 0.6198, 0.9517, 0.4765, 0.9659, 0.4765, 0.9658, 0.5705, 0.9516, 0.5705, 0.9784, 0.6198, 0.9664, 0.6198, 0.9663, 0.5235, 0.9784, 0.5235, 0.9516, 0.5705, 0.9658, 0.5705, 0.9658, 0.6755, 0.9516, 0.6755, 0.9784, 0.5235, 0.9663, 0.5235, 0.9663, 0.4295, 0.9783, 0.4295, 0.9516, 0.6755, 0.9658, 0.6755, 0.9658, 0.7666, 0.9516, 0.7666, 0.9783, 0.4295, 0.9663, 0.4295, 0.9663, 0.3245, 0.9783, 0.3245, 0.9516, 0.7666, 0.9658, 0.7666, 0.9658, 0.8139, 0.9516, 0.8139, 0.9783, 0.3245, 0.9663, 0.3245, 0.9663, 0.2334, 0.9783, 0.2334, 0.9516, 0.8139, 0.9658, 0.8139, 0.9658, 0.8702, 0.9517, 0.8717, 0.9783, 0.2334, 0.9663, 0.2334, 0.9663, 0.1861, 0.9783, 0.1861, 0.9783, 0.1861, 0.9663, 0.1861, 0.9663, 0.09627, 0.9783, 0.09757, 0.9785, 0.04349, 0.9665, 0.04219, 0.9667, 0.008774, 0.9787, 0.01008, 0.9783, 0.09757, 0.9663, 0.09627, 0.9665, 0.04219, 0.9785, 0.04349, 0.9519, 0.9258, 0.966, 0.9243, 0.9663, 0.9577, 0.9521, 0.9592, 0.9517, 0.8717, 0.9658, 0.8702, 0.966, 0.9243, 0.9519, 0.9258, 0.02293, 0.008776, 0.3061, 0.008812, 0.3061, 0.09757, 0.02293, 0.09753, 0.6276, 0.2212, 0.6155, 0.2212, 0.6155, 0.1325, 0.6276, 0.1325, 0.6276, 0.1325, 0.6155, 0.1325, 0.6155, 0.008775, 0.6276, 0.008774, 0.9792, 0.008774, 0.9912, 0.008774, 0.9911, 0.105, 0.9791, 0.105, 0.9791, 0.105, 0.9911, 0.105, 0.991, 0.1944, 0.979, 0.1944, 0.979, 0.1944, 0.991, 0.1944, 0.991, 0.2701, 0.9789, 0.2701, 0.9789, 0.2701, 0.991, 0.2701, 0.9909, 0.3802, 0.9789, 0.3802, 0.9789, 0.3802, 0.9909, 0.3802, 0.9908, 0.4765, 0.9788, 0.4765, 0.9788, 0.4765, 0.9908, 0.4765, 0.9908, 0.5705, 0.9788, 0.5705, 0.9788, 0.5705, 0.9908, 0.5705, 0.9908, 0.6755, 0.9787, 0.6755, 0.9787, 0.6755, 0.9908, 0.6755, 0.9908, 0.7666, 0.9788, 0.7666, 0.9788, 0.7666, 0.9908, 0.7666, 0.9908, 0.8139, 0.9788, 0.8139, 0.9788, 0.8139, 0.9908, 0.8139, 0.9908, 0.9024, 0.9788, 0.9037, 0.979, 0.9578, 0.991, 0.9565, 0.9912, 0.9899, 0.9792, 0.9912, 0.9788, 0.9037, 0.9908, 0.9024, 0.991, 0.9565, 0.979, 0.9578, 0.6155, 0.2212, 0.3323, 0.2212, 0.3323, 0.1325, 0.6155, 0.1325, 0.008774, 0.008774, 0.02293, 0.008776, 0.02293, 0.09753, 0.008774, 0.09753, 0.008774, 0.09753, 0.02293, 0.09753, 0.02293, 0.2212, 0.008774, 0.2212, 0.9516, 0.9592, 0.9375, 0.9592, 0.9373, 0.863, 0.9515, 0.863, 0.9515, 0.863, 0.9373, 0.863, 0.9373, 0.7736, 0.9514, 0.7736, 0.9514, 0.7736, 0.9373, 0.7736, 0.9372, 0.6979, 0.9513, 0.6979, 0.9513, 0.6979, 0.9372, 0.6979, 0.9371, 0.5878, 0.9513, 0.5878, 0.9513, 0.5878, 0.9371, 0.5878, 0.9371, 0.4915, 0.9512, 0.4915, 0.9512, 0.4915, 0.9371, 0.4915, 0.937, 0.3975, 0.9512, 0.3975, 0.9512, 0.3975, 0.937, 0.3975, 0.937, 0.2925, 0.9511, 0.2925, 0.9511, 0.2925, 0.937, 0.2925, 0.937, 0.2014, 0.9511, 0.2014, 0.9511, 0.2014, 0.937, 0.2014, 0.937, 0.1541, 0.9511, 0.1541, 0.9511, 0.1541, 0.937, 0.1541, 0.937, 0.09627, 0.9512, 0.0978, 0.9514, 0.04372, 0.9372, 0.04219, 0.9375, 0.008774, 0.9516, 0.01031, 0.9512, 0.0978, 0.937, 0.09627, 0.9372, 0.04219, 0.9514, 0.04372, 0.6372, 0.1902, 0.6372, 0.1865, 0.6468, 0.1865, 0.6468, 0.1902, 0.6372, 0.1865, 0.6372, 0.1908, 0.6276, 0.1908, 0.6276, 0.1865])
me_cube_006.materials.append(None)
me_cube_006.use_remesh_preserve_volume = False
me_cube_006.use_remesh_preserve_attributes = False
me_cube_006.use_mirror_vertex_groups = False
me_cube_006.update()
me_cube_005 = bpy.data.meshes.new('Cube.005')
me_cube_005.from_pydata([(1.0, 1.0, 0.01879), (1.0, -1.0, 0.01879), (-1.0, -1.0, 0.01879), (-1.0, 1.0, 0.01879), (1.0, 1.0, 2.019), (1.0, -1.0, 2.019), (-1.0, -1.0, 2.019), (-1.0, 1.0, 2.019), (1.0, 1.0, 0.01879), (-1.0, 1.0, 0.01879), (1.0, 1.0, 2.019), (-1.0, 1.0, 2.019), (1.0, 0.847, 0.01879), (-1.0, 0.847, 0.01879), (1.0, 0.847, 2.019), (-1.0, 0.847, 2.019), (1.0, 0.847, 0.01879), (-1.0, 0.847, 0.01879), (1.0, 0.847, 2.019), (-1.0, 0.847, 2.019), (1.0, 0.847, 0.01879), (-1.0, 0.847, 0.01879), (1.0, 0.847, 2.019), (-1.0, 0.847, 2.019), (1.0, 0.9885, 0.01879), (-1.0, 0.9885, 0.01879), (1.0, 0.9885, 2.019), (-1.0, 0.9885, 2.019), (-0.9261, -1.0, 0.01879), (-0.9261, 1.0, 0.01879), (-0.9261, -1.0, 2.019), (-0.9261, 1.0, 2.019), (-1.003, -1.0, 0.01879), (-1.003, 1.0, 0.01879), (-1.003, -1.0, 2.019), (-1.003, 1.0, 2.019), (1.0, -0.8414, 0.01879), (-1.0, -0.8414, 0.01879), (1.0, -0.8414, 2.019), (-1.0, -0.8414, 2.019), (1.0, -1.0, 0.01879), (-1.0, -1.0, 0.01879), (1.0, -1.0, 2.019), (-1.0, -1.0, 2.019), (0.9407, 1.0, 0.01879), (0.9407, -1.0, 0.01879), (0.9407, 1.0, 2.019), (0.9407, -1.0, 2.019), (0.9976, 1.0, 0.01879), (0.9976, -1.0, 0.01879), (0.9976, 1.0, 2.019), (0.9976, -1.0, 2.019), (1.0, 1.0, 0.1536), (1.0, -1.0, 0.1536), (-1.0, -1.0, 0.1536), (-1.0, 1.0, 0.1536), (1.0, 1.0, 0.01207), (1.0, -1.0, 0.01207), (-1.0, -1.0, 0.01207), (-1.0, 1.0, 0.01207), (1.0, 1.0, 1.895), (1.0, -1.0, 1.895), (-1.0, -1.0, 1.895), (-1.0, 1.0, 1.895), (1.0, 1.0, 1.895), (-1.0, 1.0, 1.895), (1.0, 0.847, 1.895), (-1.0, 0.847, 1.895), (1.0, 0.847, 1.895), (-1.0, 0.847, 1.895), (1.0, 0.847, 1.895), (-1.0, 0.847, 1.895), (1.0, 0.9885, 1.895), (-1.0, 0.9885, 1.895), (-0.9261, -1.0, 1.895), (-0.9261, 1.0, 1.895), (-1.003, -1.0, 1.895), (-1.003, 1.0, 1.895), (1.0, -0.8414, 1.895), (-1.0, -0.8414, 1.895), (1.0, -1.0, 1.895), (-1.0, -1.0, 1.895), (0.9407, 1.0, 1.895), (0.9407, -1.0, 1.895), (0.9976, 1.0, 1.895), (0.9976, -1.0, 1.895), (1.0, -0.8414, 0.01879), (1.0, -0.8414, 2.019), (1.0, -1.0, 0.01879), (1.0, -1.0, 2.019), (1.0, -0.8414, 1.895), (1.0, -1.0, 1.895), (1.032, 0.847, 0.01879), (1.032, 0.9885, 0.01879), (1.029, 1.0, 2.019), (1.029, -1.0, 2.019), (1.032, 1.0, 0.1536), (1.032, -1.0, 0.1536), (1.032, 1.0, 0.01207), (1.032, -1.0, 0.01207), (1.032, 0.847, 1.895), (1.032, 0.9885, 1.895), (1.029, 1.0, 1.895), (1.029, -1.0, 1.895), (1.032, -0.8414, 0.01879), (1.032, -0.8414, 2.019), (1.032, -1.0, 0.01879), (1.032, -1.0, 2.019), (1.032, -0.8414, 1.895), (1.032, -1.0, 1.895), (1.0, -1.0, 0.01879), (-1.0, -1.0, 0.01879), (1.0, -1.0, 1.895), (-1.0, -1.0, 1.895), (-1.023, 1.0, 0.01879), (-1.023, 0.847, 0.01879), (-1.026, -1.0, 2.019), (-1.026, 1.0, 2.019), (-1.023, -0.8414, 0.01879), (-1.023, -1.0, 0.01879), (-1.023, -1.0, 0.1536), (-1.023, 1.0, 0.1536), (-1.023, -1.0, 0.01207), (-1.023, 1.0, 0.01207), (-1.023, 1.0, 1.895), (-1.023, 0.847, 1.895), (-1.026, -1.0, 1.895), (-1.026, 1.0, 1.895), (-1.023, -0.8414, 1.895), (-1.023, -1.0, 1.895), (-0.9261, -1.0, 0.01879), (-1.003, -1.0, 0.01879), (1.0, -1.0, 2.019), (-1.0, -1.0, 2.019), (0.9407, -1.0, 0.01879), (0.9976, -1.0, 0.01879), (1.0, -1.0, 0.1536), (-1.0, -1.0, 0.1536), (1.0, -1.0, 0.01207), (-1.0, -1.0, 0.01207), (-0.9261, -1.0, 1.895), (-1.003, -1.0, 1.895), (1.0, -1.0, 1.895), (-1.0, -1.0, 1.895), (0.9407, -1.0, 1.895), (0.9976, -1.0, 1.895), (-1.003, -1.063, 2.019), (-1.0, -1.063, 0.01879), (-1.003, -1.063, 1.895), (-1.0, -1.063, 1.895), (-1.026, -1.063, 2.019), (-1.023, -1.063, 0.01879), (-1.026, -1.063, 1.895), (-1.023, -1.063, 1.895), (-0.9261, -1.063, 0.01879), (-1.003, -1.063, 0.01879), (1.0, -1.063, 2.019), (-1.0, -1.063, 2.019), (0.9407, -1.063, 0.01879), (0.9976, -1.063, 0.01879), (1.0, -1.063, 0.1536), (-1.0, -1.063, 0.1536), (1.0, -1.063, 0.01207), (-1.0, -1.063, 0.01207), (-0.9261, -1.063, 1.895), (-1.003, -1.063, 1.895), (1.0, -1.063, 1.895), (-1.0, -1.063, 1.895), (0.9407, -1.063, 1.895), (0.9976, -1.063, 1.895), (-1.0, 1.065, 0.01879), (1.0, 1.054, 0.01879), (1.0, 1.054, 2.019), (-1.0, 1.054, 2.019), (-0.9261, 1.065, 0.01879), (-0.9261, 1.065, 2.019), (-1.003, 1.065, 0.01879), (-1.003, 1.065, 2.019), (0.9407, 1.065, 0.01879), (0.9407, 1.065, 2.019), (0.9976, 1.065, 0.01879), (0.9976, 1.065, 2.019), (1.0, 1.065, 0.1536), (-1.0, 1.065, 0.1536), (1.0, 1.065, 0.01207), (-1.0, 1.065, 0.01207), (-1.0, 1.065, 1.895), (1.0, 1.054, 1.895), (-1.0, 1.054, 1.895), (-0.9261, 1.065, 1.895), (-1.003, 1.065, 1.895), (0.9407, 1.065, 1.895), (0.9976, 1.065, 1.895), (1.032, 1.054, 0.01879), (1.029, 1.065, 2.019), (1.032, 1.065, 0.1536), (1.032, 1.065, 0.01207), (1.032, 1.054, 1.895), (1.029, 1.065, 1.895), (-1.023, 1.065, 0.01879), (-1.026, 1.065, 2.019), (-1.023, 1.065, 1.895), (-1.026, 1.065, 1.895), (-1.0, 0.847, 0.01879), (-1.0, 0.847, 1.895), (0.999, 0.8833, 0.01947), (-1.001, 0.8833, 0.01947), (0.999, 0.8833, 1.895), (-1.001, 0.8833, 1.895), (0.999, 0.9484, 2.019), (-1.001, 0.9484, 2.019), (-0.9369, -1.02, 0.02696), (-0.9369, 0.9805, 0.02696), (-0.9626, -1.02, 2.027), (-0.9626, 0.9805, 2.027), (-0.9401, -1.02, 0.02696), (-0.9401, -1.02, 1.903), (-0.9369, 0.8274, 0.02696), (-0.9369, 0.8274, 1.903), (0.9937, -0.9459, 0.01847), (-1.006, -0.9459, 0.01847), (0.9937, -0.9459, 1.894), (-0.9324, -0.9459, 0.01847), (-0.9324, -0.9459, 1.894), (0.9937, -0.946, 1.894), (-1.006, -0.946, 1.894), (0.9521, 0.8565, 0.02316), (0.9497, 1.009, 0.02316), (0.9497, -0.9905, 0.02316), (0.9521, 0.8565, 1.899), (0.9814, 1.009, 2.023), (0.9814, -0.9905, 2.023), (0.9838, -0.8319, 2.023), (0.9838, -0.8319, 1.899), (0.9458, -0.9365, 0.02283), (0.9458, -0.9365, 1.899), (1.035, 1.0, 2.019), (1.035, -1.0, 2.019), (1.035, 1.0, 1.895), (1.035, -1.0, 1.895), (0.999, 0.8833, 0.01947), (-1.001, 0.8833, 0.01947), (0.999, 0.8833, 1.895), (-1.001, 0.8833, 1.895), (0.999, 0.9484, 2.019), (-1.001, 0.9484, 2.019), (-0.9369, -1.02, 0.02696), (-0.9369, 0.9805, 0.02696), (-0.9626, -1.02, 2.027), (-0.9626, 0.9805, 2.027), (-0.9401, -1.02, 0.02696), (-0.9401, -1.02, 1.903), (-0.9369, 0.8274, 0.02696), (-0.9369, 0.8274, 1.903), (0.9937, -0.9459, 0.01847), (-1.006, -0.9459, 0.01847), (0.9937, -0.9459, 1.894), (-0.9324, -0.9459, 0.01847), (-0.9324, -0.9459, 1.894), (0.9937, -0.946, 1.894), (-1.006, -0.946, 1.894), (0.9521, 0.8565, 0.02316), (0.9497, 1.009, 0.02316), (0.9497, -0.9905, 0.02316), (0.9521, 0.8565, 1.899), (0.9814, 1.009, 2.023), (0.9814, -0.9905, 2.023), (0.9838, -0.8319, 2.023), (0.9838, -0.8319, 1.899), (0.9458, -0.9365, 0.02283), (0.9458, -0.9365, 1.899)], [], [(2, 3, 55, 54), (11, 10, 14, 15), (4, 5, 47, 46), (5, 6, 39, 38), (6, 7, 31, 30), (7, 4, 10, 11), (63, 7, 11, 65), (60, 0, 8, 64), (0, 3, 9, 8), (15, 14, 18, 19), (65, 11, 15, 67), (64, 8, 12, 66), (8, 9, 13, 12), (19, 18, 22, 23), (67, 15, 19, 69), (66, 12, 16, 68), (12, 13, 17, 16), (23, 22, 26, 27), (69, 19, 23, 71), (68, 16, 20, 70), (16, 17, 21, 20), (128, 118, 119, 129), (71, 23, 27, 73), (88, 86, 104, 106), (30, 31, 35, 34), (63, 3, 29, 75), (62, 6, 30, 74), (3, 2, 28, 29), (65, 67, 125, 124), (59, 55, 183, 185), (74, 30, 34, 76), (29, 28, 32, 33), (38, 39, 43, 42), (62, 2, 37, 79), (61, 5, 38, 78), (2, 1, 36, 37), (43, 81, 143, 133), (59, 58, 122, 123), (36, 78, 90, 86), (37, 36, 40, 41), (46, 47, 51, 50), (61, 1, 45, 83), (60, 4, 46, 82), (1, 0, 44, 45), (51, 85, 103, 95), (32, 28, 130, 131), (26, 72, 187, 172), (45, 44, 48, 49), (79, 37, 118, 128), (1, 2, 54, 53), (3, 0, 52, 55), (0, 1, 53, 52), (74, 76, 141, 140), (46, 50, 181, 179), (91, 88, 106, 109), (3, 63, 65, 9), (4, 60, 64, 10), (55, 59, 123, 121), (10, 64, 66, 14), (13, 67, 69, 17), (14, 66, 68, 18), (17, 69, 71, 21), (18, 68, 70, 22), (50, 94, 194, 181), (22, 70, 72, 26), (7, 63, 75, 31), (2, 62, 74, 28), (114, 124, 125, 115), (94, 102, 198, 194), (53, 54, 137, 136), (6, 62, 79, 39), (1, 61, 78, 36), (80, 81, 113, 112), (39, 79, 81, 43), (80, 40, 88, 91), (5, 61, 83, 47), (0, 60, 82, 44), (126, 116, 117, 127), (47, 83, 85, 51), (84, 48, 180, 192), (52, 53, 97, 96), (90, 87, 105, 108), (40, 36, 86, 88), (38, 42, 89, 87), (42, 80, 91, 89), (78, 38, 87, 90), (100, 92, 93, 101), (103, 102, 238, 239), (96, 97, 99, 98), (108, 105, 107, 109), (104, 108, 109, 106), (53, 57, 99, 97), (89, 91, 109, 107), (85, 84, 102, 103), (57, 56, 98, 99), (72, 70, 100, 101), (86, 90, 108, 104), (20, 24, 93, 92), (50, 51, 95, 94), (33, 77, 190, 176), (114, 9, 170, 199), (35, 31, 175, 177), (70, 20, 92, 100), (87, 89, 107, 105), (120, 121, 123, 122), (81, 41, 111, 113), (40, 80, 112, 110), (41, 40, 110, 111), (77, 76, 126, 127), (34, 35, 117, 116), (136, 137, 161, 160), (13, 9, 114, 115), (54, 55, 121, 120), (58, 54, 120, 122), (67, 13, 115, 125), (48, 44, 178, 180), (72, 73, 188, 187), (81, 79, 128, 129), (37, 41, 119, 118), (137, 139, 163, 161), (81, 129, 153, 149), (130, 140, 164, 154), (131, 130, 154, 155), (144, 134, 158, 168), (85, 83, 144, 145), (45, 49, 135, 134), (81, 80, 142, 143), (57, 53, 136, 138), (42, 43, 133, 132), (54, 58, 139, 137), (80, 42, 132, 142), (58, 57, 138, 139), (76, 32, 131, 141), (28, 74, 140, 130), (49, 85, 145, 135), (83, 45, 134, 144), (148, 146, 150, 152), (147, 149, 153, 151), (166, 156, 157, 167), (168, 158, 159, 169), (160, 161, 163, 162), (154, 164, 165, 155), (143, 142, 166, 167), (76, 34, 146, 148), (126, 76, 148, 152), (132, 133, 157, 156), (135, 145, 169, 159), (142, 132, 156, 166), (141, 131, 155, 165), (119, 41, 147, 151), (138, 136, 160, 162), (139, 138, 162, 163), (145, 144, 168, 169), (34, 116, 150, 146), (134, 135, 159, 158), (140, 141, 165, 164), (41, 81, 149, 147), (116, 126, 152, 150), (129, 119, 151, 153), (133, 143, 167, 157), (189, 174, 176, 190), (191, 179, 181, 192), (183, 182, 184, 185), (172, 187, 188, 173), (175, 189, 190, 177), (178, 191, 192, 180), (171, 187, 197, 193), (192, 181, 194, 198), (184, 182, 195, 196), (170, 186, 201, 199), (177, 190, 202, 200), (29, 33, 176, 174), (102, 84, 192, 198), (127, 117, 200, 202), (73, 27, 173, 188), (124, 114, 199, 201), (117, 35, 177, 200), (75, 29, 174, 189), (9, 65, 186, 170), (101, 93, 193, 197), (44, 82, 191, 178), (77, 127, 202, 190), (24, 72, 187, 171), (55, 52, 182, 183), (98, 56, 184, 196), (52, 96, 195, 182), (27, 26, 172, 173), (31, 75, 189, 175), (93, 24, 171, 193), (96, 98, 196, 195), (82, 46, 179, 191), (72, 101, 197, 187), (56, 59, 185, 184), (65, 124, 201, 186), (20, 21, 71, 73, 25, 24), (13, 67, 204, 203), (207, 209, 210, 208, 206, 205), (211, 215, 217, 212, 214, 218, 213, 216), (223, 221, 224, 219, 222, 220, 225), (231, 233, 232, 230, 229, 227, 226, 234, 228, 235), (238, 236, 237, 239), (94, 95, 237, 236), (95, 103, 239, 237), (102, 94, 236, 238), (242, 240, 241, 243, 245, 244), (246, 251, 248, 253, 249, 247, 252, 250), (258, 260, 255, 257, 254, 259, 256), (266, 270, 263, 269, 261, 262, 264, 265, 267, 268), (233, 231, 266, 268), (224, 221, 256, 259), (216, 213, 248, 251), (229, 230, 265, 264), (222, 219, 254, 257), (214, 212, 247, 249), (234, 226, 261, 269), (209, 207, 242, 244), (225, 220, 255, 260), (235, 228, 263, 270), (206, 208, 243, 241), (215, 211, 246, 250), (227, 229, 264, 262), (205, 206, 241, 240), (212, 217, 252, 247), (221, 223, 258, 256), (213, 218, 253, 248), (230, 232, 267, 265), (219, 224, 259, 254), (211, 216, 251, 246), (226, 227, 262, 261), (220, 222, 257, 255), (208, 210, 245, 243), (228, 234, 269, 263), (210, 209, 244, 245), (223, 225, 260, 258), (231, 235, 270, 266), (207, 205, 240, 242), (217, 215, 250, 252), (232, 233, 268, 267), (218, 214, 249, 253)])
_uv = me_cube_005.uv_layers.new(name='UVMap')
_uv.uv.foreach_set('vector', [0.0, 0.0, 1.0, 0.0, 1.0, 1.0, 0.0, 1.0, 0.0, 0.0, 1.0, 0.0, 1.0, 1.0, 0.0, 1.0, 0.0, 0.0, 1.0, 0.0, 1.0, 1.0, 0.0, 1.0, 0.0, 0.0, 1.0, 0.0, 1.0, 1.0, 0.0, 1.0, 0.0, 0.0, 1.0, 0.0, 1.0, 1.0, 0.0, 1.0, 0.0, 0.0, 1.0, 0.0, 1.0, 1.0, 0.0, 1.0, 0.0, 0.0, 1.0, 0.0, 1.0, 1.0, 0.0, 1.0, 0.0, 0.0, 1.0, 0.0, 1.0, 1.0, 0.0, 1.0, 0.0, 0.0, 1.0, 0.0, 1.0, 1.0, 0.0, 1.0, 0.0, 0.0, 1.0, 0.0, 1.0, 1.0, 0.0, 1.0, 0.0, 0.0, 1.0, 0.0, 1.0, 1.0, 0.0, 1.0, 0.0, 0.0, 1.0, 0.0, 1.0, 1.0, 0.0, 1.0, 0.0, 0.0, 1.0, 0.0, 1.0, 1.0, 0.0, 1.0, 0.0, 0.0, 1.0, 0.0, 1.0, 1.0, 0.0, 1.0, 0.0, 0.0, 1.0, 0.0, 1.0, 1.0, 0.0, 1.0, 0.0, 0.0, 1.0, 0.0, 1.0, 1.0, 0.0, 1.0, 0.0, 0.0, 1.0, 0.0, 1.0, 1.0, 0.0, 1.0, 0.0, 0.0, 1.0, 0.0, 1.0, 1.0, 0.0, 1.0, 0.0, 0.0, 1.0, 0.0, 1.0, 1.0, 0.0, 1.0, 0.0, 0.0, 1.0, 0.0, 1.0, 1.0, 0.0, 1.0, 0.0, 0.0, 1.0, 0.0, 1.0, 1.0, 0.0, 1.0, 0.0, 0.5, 1.586e-08, 4.469e-09, 0.04222, 9.93e-10, 0.04222, 0.5, 0.0, 0.0, 1.0, 0.0, 1.0, 1.0, 0.0, 1.0, 0.0, 0.0, 1.0, 0.0, 1.0, 1.0, 0.0, 1.0, 0.611, 0.5505, 0.611, 0.01734, 0.6316, 0.01734, 0.6316, 0.5505, 0.0, 0.0, 1.0, 0.0, 1.0, 1.0, 0.0, 1.0, 0.0, 0.0, 1.0, 0.0, 1.0, 1.0, 0.0, 1.0, 0.0, 0.0, 1.0, 0.0, 1.0, 1.0, 0.0, 1.0, 0.0, 0.0, 1.0, 0.0, 1.0, 1.0, 0.0, 1.0, 0.0, 0.0, 1.0, 0.0, 1.0, 1.0, 0.0, 1.0, 0.0, 0.0, 1.0, 0.0, 1.0, 1.0, 0.0, 1.0, 0.0, 0.0, 1.0, 0.0, 1.0, 1.0, 0.0, 1.0, 0.2143, 0.5331, 0.2143, 0.0, 0.2565, 1.589e-08, 0.2565, 0.5331, 0.0, 0.0, 1.0, 0.0, 1.0, 1.0, 0.0, 1.0, 0.0, 0.0, 1.0, 0.0, 1.0, 1.0, 0.0, 1.0, 0.0, 0.0, 1.0, 0.0, 1.0, 1.0, 0.0, 1.0, 0.0, 0.0, 1.0, 0.0, 1.0, 1.0, 0.0, 1.0, 0.0, 0.0, 1.0, 0.0, 1.0, 1.0, 0.0, 1.0, 0.0, 0.0, 1.0, 0.0, 1.0, 1.0, 0.0, 1.0, 0.0, 0.0, 1.0, 0.0, 1.0, 1.0, 0.0, 1.0, 0.6876, 0.01734, 0.6876, 0.5505, 0.6725, 0.5505, 0.6725, 0.01734, 0.0, 0.0, 1.0, 0.0, 1.0, 1.0, 0.0, 1.0, 0.0, 0.0, 1.0, 0.0, 1.0, 1.0, 0.0, 1.0, 0.0, 0.0, 1.0, 0.0, 1.0, 1.0, 0.0, 1.0, 0.0, 0.0, 1.0, 0.0, 1.0, 1.0, 0.0, 1.0, 0.0, 0.0, 1.0, 0.0, 1.0, 1.0, 0.0, 1.0, 0.0, 0.0, 1.0, 0.0, 1.0, 1.0, 0.0, 1.0, 0.0, 0.0, 1.0, 0.0, 1.0, 1.0, 0.0, 1.0, 0.01199, 0.5, 0.01199, 1.0, 0.005996, 1.0, 0.005996, 0.5, 0.4788, 0.0, 0.4788, 0.5331, 0.4429, 0.5331, 0.4429, 0.0, 0.4071, 0.5331, 0.4071, 0.0, 0.4429, 0.0, 0.4429, 0.5331, 0.0, 0.0, 1.0, 0.0, 1.0, 1.0, 0.0, 1.0, 0.0, 0.0, 1.0, 0.0, 1.0, 1.0, 0.0, 1.0, 0.6876, 0.01734, 0.6725, 0.01734, 0.6725, 0.0, 0.6876, 0.0, 0.9856, 3.178e-08, 0.9856, 0.5, 0.9772, 0.5, 0.9772, 0.0, 0.0, 0.0, 1.0, 0.0, 1.0, 1.0, 0.0, 1.0, 0.0, 0.0, 1.0, 0.0, 1.0, 1.0, 0.0, 1.0, 0.0, 0.0, 1.0, 0.0, 1.0, 1.0, 0.0, 1.0, 0.0, 0.0, 1.0, 0.0, 1.0, 1.0, 0.0, 1.0, 0.0, 0.0, 1.0, 0.0, 1.0, 1.0, 0.0, 1.0, 0.0, 0.0, 1.0, 0.0, 1.0, 1.0, 0.0, 1.0, 0.0, 0.0, 1.0, 0.0, 1.0, 1.0, 0.0, 1.0, 0.0, 0.0, 1.0, 0.0, 1.0, 1.0, 0.0, 1.0, 0.6725, 0.01734, 0.6641, 0.01734, 0.6641, 0.0, 0.6725, 0.0, 0.0, 0.0, 1.0, 0.0, 1.0, 1.0, 0.0, 1.0, 0.0, 0.0, 1.0, 0.0, 1.0, 1.0, 0.0, 1.0, 0.0, 0.0, 1.0, 0.0, 1.0, 1.0, 0.0, 1.0, 0.09979, 0.0, 0.09979, 0.5, 0.05908, 0.5, 0.05908, 2.979e-09, 0.5119, 0.5331, 0.5449, 0.5331, 0.5449, 0.5505, 0.5119, 0.5505, 0.0, 0.0, 1.0, 0.0, 1.0, 1.0, 0.0, 1.0, 0.0, 0.0, 1.0, 0.0, 1.0, 1.0, 0.0, 1.0, 0.0, 0.0, 1.0, 0.0, 1.0, 1.0, 0.0, 1.0, 0.0, 0.0, 0.0, 0.0, 0.0, 0.0, 0.0, 0.0, 0.0, 0.0, 1.0, 0.0, 1.0, 1.0, 0.0, 1.0, 0.0, 0.0, 1.0, 0.0, 1.0, 1.0, 0.0, 1.0, 0.0, 0.0, 1.0, 0.0, 1.0, 1.0, 0.0, 1.0, 0.0, 0.0, 1.0, 0.0, 1.0, 1.0, 0.0, 1.0, 0.5119, 0.5505, 0.4788, 0.5505, 0.4788, 0.01734, 0.5119, 0.01734, 0.0, 0.0, 1.0, 0.0, 1.0, 1.0, 0.0, 1.0, 0.8688, 0.5, 0.8688, 0.0, 0.8862, 6.951e-09, 0.8862, 0.5, 0.9519, 0.5331, 0.9519, 0.0, 0.9603, 0.0, 0.9603, 0.5331, 0.0, 0.0, 1.0, 0.0, 1.0, 1.0, 0.0, 1.0, 0.0, 0.0, 1.0, 0.0, 1.0, 1.0, 0.0, 1.0, 0.0, 0.0, 1.0, 0.0, 1.0, 1.0, 0.0, 1.0, 0.0, 0.0, 1.0, 0.0, 1.0, 1.0, 0.0, 1.0, 0.0, 0.0, 1.0, 0.0, 1.0, 1.0, 0.0, 1.0, 0.1171, 0.5, 0.1171, 2.036e-08, 0.1548, 0.0, 0.1548, 0.5, 0.0, 1.0, 1.0, 1.0, 1.0, 1.0, 0.0, 1.0, 0.2942, 0.01734, 0.2942, 0.5505, 0.2565, 0.5505, 0.2565, 0.01734, 0.2143, 0.5, 0.2143, 0.5331, 0.1721, 0.5331, 0.1721, 0.5, 0.2143, 0.0, 0.2143, 0.5, 0.1721, 0.5, 0.1721, 2.284e-08, 0.0, 0.0, 1.0, 0.0, 1.0, 1.0, 0.0, 1.0, 0.0, 0.0, 1.0, 0.0, 1.0, 1.0, 0.0, 1.0, 0.0, 0.0, 1.0, 0.0, 1.0, 1.0, 0.0, 1.0, 0.0, 0.0, 1.0, 0.0, 1.0, 1.0, 0.0, 1.0, 0.0, 0.0, 1.0, 0.0, 1.0, 1.0, 0.0, 1.0, 0.9687, 0.5, 0.9687, 0.0, 0.9772, 0.0, 0.9772, 0.5, 0.0, 0.0, 1.0, 0.0, 1.0, 1.0, 0.0, 1.0, 0.6725, 0.01734, 0.6725, 0.5505, 0.6641, 0.5505, 0.6641, 0.01734, 0.0, 0.0, 1.0, 0.0, 1.0, 1.0, 0.0, 1.0, 0.0, 0.0, 1.0, 0.0, 1.0, 1.0, 0.0, 1.0, 0.6316, 0.01734, 0.611, 0.01734, 0.611, 0.0, 0.6316, 0.0, 0.994, 3.178e-08, 0.994, 0.5, 0.9856, 0.5, 0.9856, 0.0, 0.1087, 0.5423, 0.1087, 0.5, 0.1171, 0.5, 0.1171, 0.5423, 0.3318, 0.5331, 0.3318, 0.0, 0.3694, 0.0, 0.3694, 0.5331, 0.0, 0.0, 1.0, 0.0, 1.0, 1.0, 0.0, 1.0, 0.0, 0.0, 1.0, 0.0, 1.0, 1.0, 0.0, 1.0, 0.0, 0.0, 1.0, 0.0, 1.0, 1.0, 0.0, 1.0, 0.0, 0.0, 1.0, 0.0, 1.0, 1.0, 0.0, 1.0, 0.6316, 0.5505, 0.6316, 0.01734, 0.6376, 0.01734, 0.6376, 0.5505, 0.8005, 0.0, 0.8005, 0.5331, 0.7836, 0.5331, 0.7836, 0.0, 0.0, 0.0, 1.0, 0.0, 1.0, 1.0, 0.0, 1.0, 0.994, 0.5331, 0.994, 0.0, 1.0, 0.0, 1.0, 0.5331, 0.0, 0.0, 1.0, 0.0, 1.0, 1.0, 0.0, 1.0, 0.01799, 0.5, 0.01799, 1.0, 0.01199, 1.0, 0.01199, 0.5, 0.0, 0.0, 1.0, 0.0, 1.0, 1.0, 0.0, 1.0, 0.7836, 0.0, 0.7836, 0.5331, 0.7663, 0.5331, 0.7663, 0.0, 0.0, 0.0, 1.0, 0.0, 1.0, 1.0, 0.0, 1.0, 0.0, 0.0, 1.0, 0.0, 1.0, 1.0, 0.0, 1.0, 0.0, 0.0, 1.0, 0.0, 1.0, 1.0, 0.0, 1.0, 0.0, 0.0, 1.0, 0.0, 1.0, 1.0, 0.0, 1.0, 0.9367, 7.448e-09, 0.9367, 0.5, 0.9199, 0.5, 0.9199, 0.0, 0.0, 0.0, 1.0, 0.0, 1.0, 1.0, 0.0, 1.0, 0.903, 0.0, 0.903, 0.5, 0.8862, 0.5, 0.8862, 0.0, 0.0, 0.0, 1.0, 0.0, 1.0, 1.0, 0.0, 1.0, 0.0, 0.0, 1.0, 0.0, 1.0, 1.0, 0.0, 1.0, 0.0, 0.0, 0.0, 0.0, 0.0, 0.0, 0.0, 0.0, 0.0, 0.0, 1.0, 0.0, 1.0, 1.0, 0.0, 1.0, 0.0, 0.0, 1.0, 0.0, 1.0, 1.0, 0.0, 1.0, 0.0, 0.0, 1.0, 0.0, 1.0, 1.0, 0.0, 1.0, 0.0, 0.0, 1.0, 0.0, 1.0, 1.0, 0.0, 1.0, 0.0, 0.0, 1.0, 0.0, 1.0, 1.0, 0.0, 1.0, 0.0, 0.0, 1.0, 0.0, 1.0, 1.0, 0.0, 1.0, 0.0, 0.0, 1.0, 0.0, 1.0, 1.0, 0.0, 1.0, 0.0, 0.0, 1.0, 0.0, 1.0, 1.0, 0.0, 1.0, 0.0, 0.0, 1.0, 0.0, 1.0, 1.0, 0.0, 1.0, 0.1027, 0.5331, 0.1027, 0.5, 0.1087, 0.5, 0.1087, 0.5331, 0.1231, 0.5, 0.1231, 1.0, 0.1171, 1.0, 0.1171, 0.5, 0.611, 0.5331, 0.578, 0.5331, 0.578, 4.766e-08, 0.611, 0.0, 0.9519, 0.0, 0.9519, 0.5, 0.9367, 0.5, 0.9367, 0.0, 0.3694, 0.5331, 0.3694, 0.0, 0.4071, 1.589e-08, 0.4071, 0.5331, 0.7112, 0.5, 0.7112, 0.0, 0.7317, 0.0, 0.7317, 0.5, 0.8005, 0.5331, 0.8005, 0.0, 0.8174, 0.0, 0.8174, 0.5331, 0.0, 0.0, 1.0, 0.0, 1.0, 1.0, 0.0, 1.0, 0.0, 0.0, 1.0, 0.0, 1.0, 1.0, 0.0, 1.0, 0.8342, 0.0, 0.8342, 0.5331, 0.8174, 0.5331, 0.8174, 0.0, 0.903, 0.5, 0.903, 3.178e-08, 0.9199, 0.0, 0.9199, 0.5, 0.03485, 0.5331, 0.03485, 0.5, 0.05171, 0.5, 0.05171, 0.5331, 0.0, 0.0, 1.0, 0.0, 1.0, 1.0, 0.0, 1.0, 0.0, 0.0, 1.0, 0.0, 1.0, 1.0, 0.0, 1.0, 0.01799, 0.5377, 0.01799, 0.5, 0.03485, 0.5, 0.03485, 0.5377, 0.0, 0.0, 1.0, 0.0, 1.0, 1.0, 0.0, 1.0, 0.0, 0.0, 1.0, 0.0, 1.0, 1.0, 0.0, 1.0, 0.6316, 0.5505, 0.6376, 0.5505, 0.6376, 0.5674, 0.6316, 0.5674, 0.0, 0.0, 1.0, 0.0, 1.0, 1.0, 0.0, 1.0, 0.0, 0.0, 1.0, 0.0, 1.0, 1.0, 0.0, 1.0, 0.0, 0.0, 1.0, 0.0, 1.0, 1.0, 0.0, 1.0, 0.4788, 0.5505, 0.5119, 0.5505, 0.5119, 0.5674, 0.4788, 0.5674, 0.04222, 0.5, 0.04222, 9.93e-10, 0.05908, 0.0, 0.05908, 0.5, 0.0, 0.0, 1.0, 0.0, 1.0, 1.0, 0.0, 1.0, 0.6641, 0.03312, 0.6641, 0.5331, 0.6435, 0.5331, 0.6435, 0.03312, 0.7112, 0.5, 0.7112, 0.5331, 0.696, 0.5331, 0.696, 0.5, 0.2942, 0.5416, 0.2942, 0.008443, 0.3318, 0.008443, 0.3318, 0.5416, 0.5449, 0.0, 0.578, 0.0, 0.578, 0.5331, 0.5449, 0.5331, 0.6641, 0.0, 0.6641, 0.03312, 0.6435, 0.03312, 0.6435, 0.0, 0.7112, 0.0, 0.7112, 0.5, 0.696, 0.5, 0.696, 3.972e-09, 0.9687, 0.0, 0.9687, 0.5, 0.9603, 0.5, 0.9603, 3.972e-09, 0.696, 0.5, 0.696, 0.5331, 0.6876, 0.5331, 0.6876, 0.5, 0.3318, 0.008443, 0.2942, 0.008443, 0.2942, 0.0, 0.3318, 0.0, 1.269e-07, 1.0, 0.0, 0.5, 0.005995, 0.5, 0.005996, 1.0, 0.6435, 0.0, 0.6435, 0.03312, 0.6376, 0.03312, 0.6376, 0.0, 0.0, 0.0, 1.0, 0.0, 1.0, 1.0, 0.0, 1.0, 0.0, 0.0, 1.0, 0.0, 1.0, 1.0, 0.0, 1.0, 0.5119, 0.01734, 0.4788, 0.01734, 0.4788, 0.0, 0.5119, 0.0, 0.0, 0.0, 1.0, 0.0, 1.0, 1.0, 0.0, 1.0, 0.09979, 0.5, 0.09979, 0.0, 0.1171, 1.539e-08, 0.1171, 0.5, 0.6376, 0.01734, 0.6316, 0.01734, 0.6316, 0.0, 0.6376, 0.0, 0.8342, 0.5, 0.8342, 0.0, 0.8515, 7.448e-09, 0.8515, 0.5, 0.0, 0.0, 1.0, 0.0, 1.0, 1.0, 0.0, 1.0, 0.1548, 0.5, 0.1548, 0.0, 0.1721, 6.951e-09, 0.1721, 0.5, 0.8688, 0.0, 0.8688, 0.5, 0.8515, 0.5, 0.8515, 9.93e-10, 0.0, 0.0, 1.0, 0.0, 1.0, 1.0, 0.0, 1.0, 0.0, 0.0, 1.0, 0.0, 1.0, 1.0, 0.0, 1.0, 0.749, 1.589e-08, 0.749, 0.5331, 0.7317, 0.5331, 0.7317, 0.0, 0.0, 0.0, 1.0, 0.0, 1.0, 1.0, 0.0, 1.0, 0.0, 0.0, 1.0, 0.0, 1.0, 1.0, 0.0, 1.0, 0.7663, 0.0, 0.7663, 0.5331, 0.749, 0.5331, 0.749, 0.0, 0.0, 0.0, 1.0, 0.0, 1.0, 1.0, 0.0, 1.0, 0.0, 0.0, 1.0, 0.0, 1.0, 1.0, 0.0, 1.0, 0.2942, 0.01734, 0.2565, 0.01734, 0.2565, 0.0, 0.2942, 0.0, 0.0, 0.0, 1.0, 0.0, 1.0, 1.0, 0.0, 1.0, 0.0, 0.0, 1.0, 0.0, 1.0, 1.0, 0.0, 1.0, 0.0, 0.0, 1.0, 0.0, 1.0, 1.0, 0.0, 1.0, 0.0, 0.0, 1.0, 0.0, 1.0, 1.0, 0.0, 1.0, 0.5, 1.0, 0.933, 0.75, 0.933, 0.25, 0.5, 0.0, 0.06699, 0.25, 0.06699, 0.75, 0.0, 0.0, 1.0, 0.0, 1.0, 1.0, 0.0, 1.0, 0.5, 1.001, 0.0659, 0.7506, 0.0659, 0.2494, 0.5, -0.001261, 0.9341, 0.2494, 0.9341, 0.7506, 0.5, 1.001, 0.1456, 0.8544, -0.001261, 0.5, 0.1456, 0.1456, 0.5, -0.001261, 0.8544, 0.1456, 1.001, 0.5, 0.8544, 0.8544, 0.5, 1.001, 0.4819, 0.2792, 0.0005373, -0.003208, 0.9948, 0.008796, 0.7144, 0.006713, 0.9964, 0.009292, 0.9981, 0.9979, 0.5, 1.001, 0.2054, 0.9055, 0.02327, 0.6549, 0.02327, 0.3451, 0.2054, 0.09447, 0.5, -0.001261, 0.7946, 0.09447, 0.9767, 0.3451, 0.9767, 0.6549, 0.7946, 0.9055, 0.5449, 0.5331, 0.5119, 0.5331, 0.5119, 0.0, 0.5449, 0.0, 0.6641, 0.01734, 0.6641, 0.5505, 0.6641, 0.5505, 0.6641, 0.01734, 0.0, 1.0, 1.0, 1.0, 1.0, 1.0, 0.0, 1.0, 0.5449, 0.5331, 0.5119, 0.5331, 0.5119, 0.5331, 0.5449, 0.5331, -0.001261, 0.4685, -0.001261, -0.001261, 0.5, -0.001261, 0.5, 0.4685, 0.5, 0.5001, -0.001261, 0.5001, 0.5, 1.001, 0.5, 0.5312, 0.5, 0.5, 0.9629, 0.5312, 1.001, 0.5, 1.001, 1.001, 0.9629, 1.001, 0.5, 1.001, 0.4688, 0.9828, 0.4688, 1.001, -0.001261, 1.001, -0.001261, 0.9828, -0.001261, 0.5001, 0.4688, 0.5001, 0.4688, 0.5001, 0.5, 0.5, 0.5135, 0.4687, 0.5, -0.001163, 0.5135, -0.001261, 0.9629, -0.001154, 1.001, -0.001164, 0.9629, 0.4688, 1.001, 0.5, 0.5397, 0.5, 0.5397, 0.4689, 0.2061, 0.9045, 0.5, 1.0, 0.5, 1.0, 0.2061, 0.9045, 0.01254, 0.3887, 0.1091, 0.8117, 0.1091, 0.8117, 0.01254, 0.3887, 0.8536, 0.8536, 1.0, 0.5, 1.0, 0.5, 0.8536, 0.8536, 0.2061, 0.09549, 0.02447, 0.3455, 0.02447, 0.3455, 0.2061, 0.09549, 0.7169, 0.04952, 0.2831, 0.04952, 0.2831, 0.04952, 0.7169, 0.04952, 0.5, 0.0, 0.1464, 0.1464, 0.1464, 0.1464, 0.5, 0.0, 0.9755, 0.3455, 0.7939, 0.09549, 0.7939, 0.09549, 0.9755, 0.3455, 0.06699, 0.75, 0.5, 1.0, 0.5, 1.0, 0.06699, 0.75, 0.8909, 0.8117, 0.9875, 0.3887, 0.9875, 0.3887, 0.8909, 0.8117, 0.7939, 0.9045, 0.9755, 0.6545, 0.9755, 0.6545, 0.7939, 0.9045, 0.933, 0.25, 0.5, 0.0, 0.5, 0.0, 0.933, 0.25, 0.1464, 0.8536, 0.5, 1.0, 0.5, 1.0, 0.1464, 0.8536, 0.5, 0.0, 0.2061, 0.09549, 0.2061, 0.09549, 0.5, 0.0, 0.933, 0.75, 0.933, 0.25, 0.933, 0.25, 0.933, 0.75, 0.1464, 0.1464, 0.0, 0.5, 0.0, 0.5, 0.1464, 0.1464, 0.1091, 0.8117, 0.5, 1.0, 0.5, 1.0, 0.1091, 0.8117, 1.0, 0.5, 0.8536, 0.1464, 0.8536, 0.1464, 1.0, 0.5, 0.02447, 0.3455, 0.02447, 0.6545, 0.02447, 0.6545, 0.02447, 0.3455, 0.2831, 0.04952, 0.01254, 0.3887, 0.01254, 0.3887, 0.2831, 0.04952, 0.5, 1.0, 0.8536, 0.8536, 0.8536, 0.8536, 0.5, 1.0, 0.7939, 0.09549, 0.5, 0.0, 0.5, 0.0, 0.7939, 0.09549, 0.9875, 0.3887, 0.7169, 0.04952, 0.7169, 0.04952, 0.9875, 0.3887, 0.5, 0.0, 0.06699, 0.25, 0.06699, 0.25, 0.5, 0.0, 0.9755, 0.6545, 0.9755, 0.3455, 0.9755, 0.3455, 0.9755, 0.6545, 0.06699, 0.25, 0.06699, 0.75, 0.06699, 0.75, 0.06699, 0.25, 0.5, 1.0, 0.8909, 0.8117, 0.8909, 0.8117, 0.5, 1.0, 0.5, 1.0, 0.7939, 0.9045, 0.7939, 0.9045, 0.5, 1.0, 0.5, 1.0, 0.933, 0.75, 0.933, 0.75, 0.5, 1.0, 0.0, 0.5, 0.1464, 0.8536, 0.1464, 0.8536, 0.0, 0.5, 0.02447, 0.6545, 0.2061, 0.9045, 0.2061, 0.9045, 0.02447, 0.6545, 0.8536, 0.1464, 0.5, 0.0, 0.5, 0.0, 0.8536, 0.1464])
me_cube_005.materials.append(mat_material)
me_cube_005.use_remesh_preserve_volume = False
me_cube_005.use_remesh_preserve_attributes = False
me_cube_005.use_mirror_vertex_groups = False
me_cube_005.update()

# ---- objects
ob_chest = bpy.data.objects.new('Chest', me_cube)
ob_cylinder_001 = bpy.data.objects.new('Cylinder.001', me_cylinder_001)
ob_cylinder = bpy.data.objects.new('Cylinder', me_cylinder)
ob_cube_002 = bpy.data.objects.new('Cube.002', me_cube_002)
ob_top = bpy.data.objects.new('Top', me_cube_001)
ob_closer = bpy.data.objects.new('Closer', me_cube_004)
ob_top_gold = bpy.data.objects.new('Top/Gold', me_cube_006)
ob_cube_003 = bpy.data.objects.new('Cube.003', me_cube_005)

# ---- transforms, parenting, visibility, modifiers, constraints
ob_chest.location = (0.0, 0.0, 0.0)
ob_chest.scale = (1.875, 1.0, 1.0)
ob_chest.lock_rotations_4d = False
ob_chest.empty_display_type = 'ARROWS'
ob_chest.lineart.crease_threshold = 0.0
_m = ob_chest.modifiers.new('Solidify', 'SOLIDIFY')
_m.thickness = 0.1
_m.nonmanifold_thickness_mode = 'FIXED'
_m.nonmanifold_merge_threshold = 0.0003
ob_cylinder_001.parent = ob_chest
ob_cylinder_001.matrix_parent_inverse = Matrix(((0.5335, 0.0, 0.0, 0.0), (0.0, 1.0, 0.0, 0.0), (0.0, 0.0, 1.0, 0.0), (0.0, 0.0, 0.0, 1.0)))
ob_cylinder_001.location = (0.9432, -0.9529, 2.084)
ob_cylinder_001.rotation_euler = (0.0, -1.571, 0.0)
ob_cylinder_001.scale = (0.06768, 0.06768, 0.3178)
ob_cylinder_001.lineart.crease_threshold = 0.0
ob_cylinder.parent = ob_chest
ob_cylinder.matrix_parent_inverse = Matrix(((0.5335, 0.0, 0.0, 0.0), (0.0, 1.0, 0.0, 0.0), (0.0, 0.0, 1.0, 0.0), (0.0, 0.0, 0.0, 1.0)))
ob_cylinder.location = (-0.9297, -0.9529, 2.084)
ob_cylinder.rotation_euler = (0.0, -1.571, 0.0)
ob_cylinder.scale = (0.06768, 0.06768, 0.3178)
ob_cylinder.lineart.crease_threshold = 0.0
ob_cube_002.parent = ob_chest
ob_cube_002.matrix_parent_inverse = Matrix(((0.5335, 0.0, 0.0, 0.0), (0.0, 1.0, 0.0, 0.0), (0.0, 0.0, 1.0, 0.0), (0.0, 0.0, 0.0, 1.0)))
ob_cube_002.location = (0.0, 1.047, 1.794)
ob_cube_002.scale = (0.2215, 0.02432, 0.08526)
ob_cube_002.lineart.crease_threshold = 0.0
ob_top.parent = ob_chest
ob_top.matrix_parent_inverse = Matrix(((0.5335, 0.0, 0.0, 0.0), (0.0, 1.0, 0.0, 0.0), (0.0, 0.0, 1.0, 0.0), (0.0, 0.0, 0.0, 1.0)))
ob_top.location = (-0.03657, -1.055, 2.13)
ob_top.rotation_euler = (2.122, -0.0, 0.0)
ob_top.scale = (1.903, 1.052, -0.03619)
ob_top.lineart.crease_threshold = 0.0
ob_closer.parent = ob_top
ob_closer.matrix_parent_inverse = Matrix(((0.5256, 1.863e-09, 0.0, 0.01922), (0.0, 0.9502, 0.0, 1.003), (0.0, 0.0, -27.63, 58.87), (0.0, 0.0, 0.0, 1.0)))
ob_closer.location = (0.004245, 1.056, 2.039)
ob_closer.scale = (0.2215, 0.02432, 0.08526)
ob_closer.lineart.crease_threshold = 0.0
ob_top_gold.parent = ob_top
ob_top_gold.matrix_parent_inverse = Matrix(((0.5256, 1.863e-09, 0.0, 0.01922), (0.0, 0.9502, 0.0, 1.003), (0.0, 0.0, -27.63, 58.87), (0.0, 0.0, 0.0, 1.0)))
ob_top_gold.location = (-0.03657, -1.055, 2.13)
ob_top_gold.scale = (1.903, 1.052, -0.03619)
ob_top_gold.lineart.crease_threshold = 0.0
ob_cube_003.parent = ob_chest
ob_cube_003.matrix_parent_inverse = Matrix(((0.5335, 0.0, 0.0, 0.0), (0.0, 1.0, 0.0, 0.0), (0.0, 0.0, 1.0, 0.0), (0.0, 0.0, 0.0, 1.0)))
ob_cube_003.location = (0.0, 0.0, 0.0)
ob_cube_003.scale = (1.875, 1.0, 1.0)
ob_cube_003.lock_rotations_4d = False
ob_cube_003.empty_display_type = 'ARROWS'
ob_cube_003.lineart.crease_threshold = 0.0

# ---- collection membership
col_collection_1.objects.link(ob_chest)
col_collection_1.objects.link(ob_cylinder_001)
col_collection_1.objects.link(ob_cylinder)
col_collection_1.objects.link(ob_cube_002)
col_collection_1.objects.link(ob_top)
col_collection_1.objects.link(ob_closer)
col_collection_1.objects.link(ob_top_gold)
col_collection_1.objects.link(ob_cube_003)

# ---- scene / render settings (as saved in the file)
scene.frame_start = 1; scene.frame_end = 100; scene.frame_set(101)
scene.render.engine = 'BLENDER_EEVEE_NEXT'
scene.render.resolution_percentage = 50
scene.render.dither_intensity = 0.0
scene.cycles.use_denoising = False
scene.cycles.samples = 10
scene.cycles.sampling_pattern = 'TABULATED_SOBOL'
scene.cycles.light_sampling_threshold = 0.0
scene.cycles.use_adaptive_sampling = False
scene.cycles.use_light_tree = False
scene.cycles.blur_glossy = 0.0
scene.cycles.pixel_filter_type = 'GAUSSIAN'
scene.cycles.sample_clamp_indirect = 0.0
scene.view_settings.view_transform = 'Standard'
bpy.context.view_layer.update()

# ---- added for rendering (the .blend has no active camera and no usable light): camera, sun
cam_auto = bpy.data.cameras.new('AutoCamera')
cam_auto.lens = 50.0
cam_auto.sensor_width = 36.0
cam_auto.clip_end = 1000.0
ob_auto_camera = bpy.data.objects.new('AutoCamera', cam_auto)
scene.collection.objects.link(ob_auto_camera)
ob_auto_camera.location = (6.38181, -8.50064, 7.09676)
ob_auto_camera.rotation_euler = (1.09748, -7.21219e-08, 0.694738)
scene.camera = ob_auto_camera
light_auto_sun = bpy.data.lights.new('AutoSun', 'SUN')
light_auto_sun.energy = 3.0
light_auto_sun.angle = 0.0523599
ob_auto_sun = bpy.data.objects.new('AutoSun', light_auto_sun)
scene.collection.objects.link(ob_auto_sun)
ob_auto_sun.rotation_euler = (0.872665, 0.174533, 0.523599)
bpy.context.view_layer.update()
